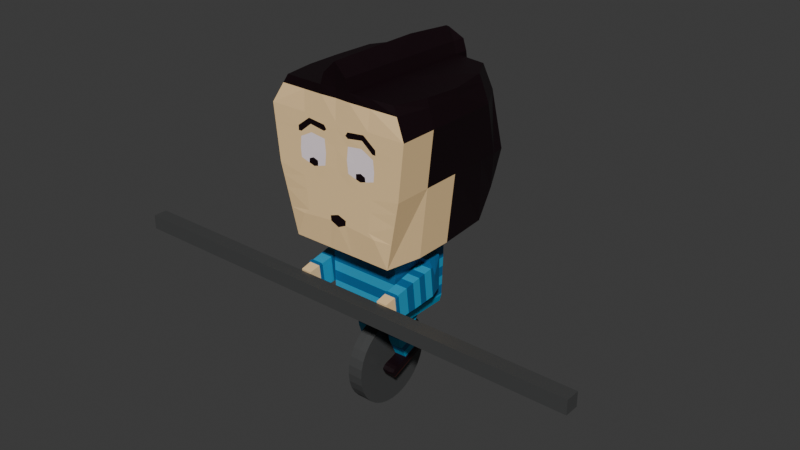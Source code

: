 # Source: Equilibrista.blend  (saved by Blender 4.0.36; exported with 4.5.12 LTS)
import bpy
from mathutils import Matrix  # noqa: F401  (used for matrix-valued properties, if any)

bpy.ops.wm.read_factory_settings(use_empty=True)
scene = bpy.context.scene
scene.name = 'Scene'

# ---- collections
col_collection = bpy.data.collections.new('Collection'); scene.collection.children.link(col_collection)

# ---- materials (node trees are filled in below, after node groups)
mat_pelo = bpy.data.materials.new('Pelo')
mat_pelo.use_transparent_shadow = False
mat_piel = bpy.data.materials.new('Piel')
mat_piel.use_transparent_shadow = False
mat_nariz = bpy.data.materials.new('Nariz')
mat_nariz.use_transparent_shadow = False
mat_suela = bpy.data.materials.new('Suela')
mat_suela.use_transparent_shadow = False
mat_zapatos = bpy.data.materials.new('Zapatos')
mat_zapatos.use_transparent_shadow = False
mat_pantalones = bpy.data.materials.new('Pantalones')
mat_pantalones.use_transparent_shadow = False
mat_rayas = bpy.data.materials.new('Rayas')
mat_rayas.use_transparent_shadow = False
mat_camisa = bpy.data.materials.new('Camisa')
mat_camisa.use_transparent_shadow = False
mat_manga = bpy.data.materials.new('Manga')
mat_manga.use_transparent_shadow = False
mat_blanco = bpy.data.materials.new('Blanco')
mat_blanco.use_transparent_shadow = False
mat_negro = bpy.data.materials.new('Negro')
mat_negro.use_transparent_shadow = False
mat_madera = bpy.data.materials.new('Madera')
mat_madera.use_transparent_shadow = False
mat_gris = bpy.data.materials.new('Gris')
mat_gris.use_transparent_shadow = False

# ---- material node trees
mat_pelo.use_nodes = True; mat_pelo.node_tree.nodes.clear()
_N = mat_pelo.node_tree.nodes; _L = mat_pelo.node_tree.links
n0 = _N.new('ShaderNodeBsdfPrincipled'); n0.name = 'Principled BSDF'; n0.location = (10, 300)
n0.inputs[0].default_value = (0.6963, 0.07559, 0.05049, 1.0)
n0.inputs[3].default_value = 1.45
n1 = _N.new('ShaderNodeOutputMaterial'); n1.name = 'Material Output'; n1.location = (300, 300)
_L.new(n0.outputs[0], n1.inputs[0])
n1.is_active_output = True
mat_piel.use_nodes = True; mat_piel.node_tree.nodes.clear()
_N = mat_piel.node_tree.nodes; _L = mat_piel.node_tree.links
n0 = _N.new('ShaderNodeBsdfPrincipled'); n0.name = 'Principled BSDF'; n0.location = (10, 300)
n0.inputs[0].default_value = (1.0, 0.7005, 0.3598, 1.0)
n0.inputs[3].default_value = 1.45
n1 = _N.new('ShaderNodeOutputMaterial'); n1.name = 'Material Output'; n1.location = (300, 300)
_L.new(n0.outputs[0], n1.inputs[0])
n1.is_active_output = True
mat_nariz.use_nodes = True; mat_nariz.node_tree.nodes.clear()
_N = mat_nariz.node_tree.nodes; _L = mat_nariz.node_tree.links
n0 = _N.new('ShaderNodeBsdfPrincipled'); n0.name = 'Principled BSDF'; n0.location = (10, 300)
n0.inputs[0].default_value = (1.0, 0.0, 0.003326, 1.0)
n0.inputs[3].default_value = 1.45
n1 = _N.new('ShaderNodeOutputMaterial'); n1.name = 'Material Output'; n1.location = (300, 300)
_L.new(n0.outputs[0], n1.inputs[0])
n1.is_active_output = True
mat_suela.use_nodes = True; mat_suela.node_tree.nodes.clear()
_N = mat_suela.node_tree.nodes; _L = mat_suela.node_tree.links
n0 = _N.new('ShaderNodeBsdfPrincipled'); n0.name = 'Principled BSDF'; n0.location = (10, 300)
n0.inputs[0].default_value = (0.03689, 0.007499, 0.005605, 1.0)
n0.inputs[3].default_value = 1.45
n1 = _N.new('ShaderNodeOutputMaterial'); n1.name = 'Material Output'; n1.location = (300, 300)
_L.new(n0.outputs[0], n1.inputs[0])
n1.is_active_output = True
mat_zapatos.use_nodes = True; mat_zapatos.node_tree.nodes.clear()
_N = mat_zapatos.node_tree.nodes; _L = mat_zapatos.node_tree.links
n0 = _N.new('ShaderNodeBsdfPrincipled'); n0.name = 'Principled BSDF'; n0.location = (10, 300)
n0.inputs[0].default_value = (0.3146, 0.01488, 0.001821, 1.0)
n0.inputs[3].default_value = 1.45
n1 = _N.new('ShaderNodeOutputMaterial'); n1.name = 'Material Output'; n1.location = (300, 300)
_L.new(n0.outputs[0], n1.inputs[0])
n1.is_active_output = True
mat_pantalones.use_nodes = True; mat_pantalones.node_tree.nodes.clear()
_N = mat_pantalones.node_tree.nodes; _L = mat_pantalones.node_tree.links
n0 = _N.new('ShaderNodeBsdfPrincipled'); n0.name = 'Principled BSDF'; n0.location = (10, 300)
n0.inputs[0].default_value = (0.03532, 0.04195, 0.1274, 1.0)
n0.inputs[3].default_value = 1.45
n1 = _N.new('ShaderNodeOutputMaterial'); n1.name = 'Material Output'; n1.location = (300, 300)
_L.new(n0.outputs[0], n1.inputs[0])
n1.is_active_output = True
mat_rayas.use_nodes = True; mat_rayas.node_tree.nodes.clear()
_N = mat_rayas.node_tree.nodes; _L = mat_rayas.node_tree.links
n0 = _N.new('ShaderNodeBsdfPrincipled'); n0.name = 'Principled BSDF'; n0.location = (10, 300)
n0.inputs[0].default_value = (0.004496, 0.1348, 0.3238, 1.0)
n0.inputs[3].default_value = 1.45
n1 = _N.new('ShaderNodeOutputMaterial'); n1.name = 'Material Output'; n1.location = (300, 300)
_L.new(n0.outputs[0], n1.inputs[0])
n1.is_active_output = True
mat_camisa.use_nodes = True; mat_camisa.node_tree.nodes.clear()
_N = mat_camisa.node_tree.nodes; _L = mat_camisa.node_tree.links
n0 = _N.new('ShaderNodeBsdfPrincipled'); n0.name = 'Principled BSDF'; n0.location = (10, 300)
n0.inputs[0].default_value = (0.01581, 0.3621, 0.6098, 1.0)
n0.inputs[3].default_value = 1.45
n1 = _N.new('ShaderNodeOutputMaterial'); n1.name = 'Material Output'; n1.location = (300, 300)
_L.new(n0.outputs[0], n1.inputs[0])
n1.is_active_output = True
mat_manga.use_nodes = True; mat_manga.node_tree.nodes.clear()
_N = mat_manga.node_tree.nodes; _L = mat_manga.node_tree.links
n0 = _N.new('ShaderNodeBsdfPrincipled'); n0.name = 'Principled BSDF'; n0.location = (10, 300)
n0.inputs[0].default_value = (0.2874, 0.1912, 0.4564, 1.0)
n0.inputs[3].default_value = 1.45
n1 = _N.new('ShaderNodeOutputMaterial'); n1.name = 'Material Output'; n1.location = (300, 300)
_L.new(n0.outputs[0], n1.inputs[0])
n1.is_active_output = True
mat_blanco.use_nodes = True; mat_blanco.node_tree.nodes.clear()
_N = mat_blanco.node_tree.nodes; _L = mat_blanco.node_tree.links
n0 = _N.new('ShaderNodeBsdfPrincipled'); n0.name = 'Principled BSDF'; n0.location = (10, 300)
n0.inputs[0].default_value = (1.0, 0.8667, 0.9127, 1.0)
n0.inputs[3].default_value = 1.45
n1 = _N.new('ShaderNodeOutputMaterial'); n1.name = 'Material Output'; n1.location = (300, 300)
_L.new(n0.outputs[0], n1.inputs[0])
n1.is_active_output = True
mat_negro.use_nodes = True; mat_negro.node_tree.nodes.clear()
_N = mat_negro.node_tree.nodes; _L = mat_negro.node_tree.links
n0 = _N.new('ShaderNodeBsdfPrincipled'); n0.name = 'Principled BSDF'; n0.location = (10, 300)
n0.inputs[0].default_value = (0.006049, 0.0, 0.002124, 1.0)
n0.inputs[3].default_value = 1.45
n1 = _N.new('ShaderNodeOutputMaterial'); n1.name = 'Material Output'; n1.location = (300, 300)
_L.new(n0.outputs[0], n1.inputs[0])
n1.is_active_output = True
mat_madera.use_nodes = True; mat_madera.node_tree.nodes.clear()
_N = mat_madera.node_tree.nodes; _L = mat_madera.node_tree.links
n0 = _N.new('ShaderNodeBsdfPrincipled'); n0.name = 'Principled BSDF'; n0.location = (10, 300)
n0.inputs[0].default_value = (0.3993, 0.1888, 0.1024, 1.0)
n0.inputs[3].default_value = 1.45
n1 = _N.new('ShaderNodeOutputMaterial'); n1.name = 'Material Output'; n1.location = (300, 300)
_L.new(n0.outputs[0], n1.inputs[0])
n1.is_active_output = True
mat_gris.use_nodes = True; mat_gris.node_tree.nodes.clear()
_N = mat_gris.node_tree.nodes; _L = mat_gris.node_tree.links
n0 = _N.new('ShaderNodeBsdfPrincipled'); n0.name = 'Principled BSDF'; n0.location = (10, 300)
n0.inputs[0].default_value = (0.05909, 0.06045, 0.06045, 1.0)
n0.inputs[3].default_value = 1.45
n1 = _N.new('ShaderNodeOutputMaterial'); n1.name = 'Material Output'; n1.location = (300, 300)
_L.new(n0.outputs[0], n1.inputs[0])
n1.is_active_output = True

# ---- world
world_world = bpy.data.worlds.new('World'); scene.world = world_world
world_world.use_nodes = True; world_world.node_tree.nodes.clear()
_N = world_world.node_tree.nodes; _L = world_world.node_tree.links
n0 = _N.new('ShaderNodeOutputWorld'); n0.name = 'World Output'; n0.location = (300, 300)
n1 = _N.new('ShaderNodeBackground'); n1.name = 'Background'; n1.location = (10, 300)
n1.inputs[0].default_value = (0.05088, 0.05088, 0.05088, 1.0)
_L.new(n1.outputs[0], n0.inputs[0])
n0.is_active_output = True
world_world.color = (0.05088, 0.05088, 0.05088)
world_world.use_sun_shadow = False
world_world.sun_shadow_jitter_overblur = 0.0

# ---- meshes
me_cube_001 = bpy.data.meshes.new('Cube.001')
me_cube_001.from_pydata([(0.6901, -0.9587, -1.0), (0.77, -0.9335, 0.971), (0.7889, 0.9326, -0.4222), (0.6422, 0.8154, 0.9482), (0.0, 0.9326, -0.5738), (0.0, -0.9587, -1.0), (0.0, -0.9811, 0.9987), (0.9597, -1.0, 0.618), (0.7415, 0.8773, 0.6438), (0.8844, -1.0, -0.09496), (0.8568, 0.9461, -0.09496), (0.0, 0.8819, -0.5994), (0.0, 0.7038, -1.0), (0.0, 0.1018, -1.0), (0.0, -0.2511, -1.0), (0.0, -0.4286, -1.0), (0.1642, -0.9587, -1.0), (0.1642, 0.9326, -0.4222), (0.2081, -1.0, 1.0), (0.1422, 0.8819, -0.5994), (0.1124, 0.7038, -1.0), (0.1642, 0.1018, -1.0), (0.1642, -0.2511, -1.0), (0.1642, -0.4286, -1.0), (0.0, -0.4409, -1.0), (0.0, 0.1018, -1.091), (0.0, -0.2511, -1.091), (0.1642, 0.1018, -1.091), (0.1642, -0.2511, -1.091), (0.3779, 0.1429, -1.108), (0.3779, -0.1429, -1.108), (0.0, -0.5697, -1.091), (0.1642, -0.5697, -1.091), (0.3779, -0.5697, -1.108), (0.0, 0.39, -1.091), (0.1526, 0.39, -1.091), (0.3779, 0.3434, -1.108), (0.4347, 0.1429, -2.085), (0.4347, -0.1429, -2.085), (0.0, -0.5838, -2.085), (0.1642, -0.5838, -2.085), (0.4347, -0.5838, -2.085), (0.0, 0.3434, -2.085), (0.1642, 0.3434, -2.085), (0.4347, 0.3434, -2.085), (0.4795, -0.1429, -1.443), (0.4792, -0.5732, -1.443), (0.1642, -0.5732, -1.443), (0.0, -0.5732, -1.443), (0.0, 0.3434, -1.443), (0.1642, 0.3434, -1.443), (0.4792, 0.3434, -1.443), (0.4795, 0.1429, -1.443), (0.3359, -0.5838, -2.085), (0.3359, 0.3434, -2.085), (0.1642, -0.2355, -2.085), (0.3359, -0.2355, -2.085), (0.1642, 0.079, -2.085), (0.3359, 0.079, -2.085), (0.1766, -0.2084, -2.698), (0.3479, -0.2157, -2.688), (0.182, 0.08133, -2.576), (0.3533, 0.07397, -2.566), (0.4795, -0.1429, -1.233), (0.1642, -0.5719, -1.233), (0.0, 0.3434, -1.233), (0.4792, 0.3434, -1.233), (0.4792, -0.5719, -1.233), (0.0, -0.5719, -1.233), (0.1642, 0.3434, -1.233), (0.4795, 0.1429, -1.233), (0.6045, 0.09995, -1.277), (0.4882, 0.1231, -1.69), (0.4966, -0.1124, -1.335), (0.6179, -0.1098, -1.264), (0.5248, -0.955, -1.465), (0.5248, -0.9194, -1.767), (0.6647, -0.9544, -1.465), (0.6647, -0.9188, -1.767), (0.1833, -0.1709, -2.787), (0.3546, -0.1782, -2.777), (0.1887, 0.1188, -2.665), (0.36, 0.1115, -2.655), (0.1725, -0.4489, -2.807), (0.3438, -0.4562, -2.797), (0.1788, -0.4139, -2.89), (0.3501, -0.4213, -2.88), (0.4604, -0.5838, -1.991), (0.4604, 0.1429, -1.991), (0.4604, -0.1429, -1.991), (0.4604, 0.3434, -1.991), (0.1642, -0.5838, -1.992), (0.0, -0.5838, -1.992), (0.0, 0.3434, -1.992), (0.1642, 0.3434, -1.991), (0.5077, -0.4456, -1.745), (0.5077, -0.489, -1.376), (0.6786, -0.4449, -1.745), (0.6786, -0.4883, -1.376), (0.1861, -1.0, -0.1076), (0.0, -1.0, 0.05533), (0.1825, -1.0, -0.2587), (0.0, -1.0, -0.3157), (0.1734, -0.9991, 0.3727), (0.1729, -1.002, 0.05022), (0.5367, -1.0, 0.05322), (0.5331, -1.0, 0.3121), (0.3445, -1.0, -0.003707), (0.369, -1.0, 0.3987), (0.1559, -1.002, 0.2057), (0.3583, -1.0, 0.1735), (0.5473, -0.9999, 0.1674), (0.1727, -1.001, 0.5396), (0.1743, -1.001, 0.4652), (0.5261, -1.0, 0.3745), (0.5677, -1.001, 0.4363), (0.3784, -0.9994, 0.4959), (0.3994, -1.0, 0.5652), (0.1144, -1.0, -0.5503), (0.1099, -1.0, -0.614), (0.0, -1.0, -0.5096), (0.0, -1.0, -0.6662), (0.4518, -1.0, -0.5921), (0.5311, -1.0, -0.6548), (0.5682, -1.0, 0.3737), (0.1398, -1.001, 0.4933), (0.8844, 0.7479, -0.09496), (0.191, 0.8976, 0.9419), (0.1748, -0.291, -2.728), (0.1725, -0.3761, -2.752), (0.3438, -0.3835, -2.743), (0.346, -0.2984, -2.718), (0.3516, -0.3401, -2.846), (0.3531, -0.2591, -2.812), (0.1818, -0.2517, -2.821), (0.1803, -0.3327, -2.856), (0.172, -0.4154, -2.773), (0.1795, -0.3733, -2.873), (0.3433, -0.4227, -2.763), (0.3508, -0.3807, -2.863), (0.1878, 0.1134, -2.652), (0.3591, 0.1061, -2.642), (0.3536, -0.1836, -2.765), (0.1824, -0.1763, -2.774), (0.3492, -0.4263, -2.868), (0.1779, -0.419, -2.878), (0.1808, -0.2574, -2.808), (0.1792, -0.339, -2.841), (0.3521, -0.2647, -2.798), (0.3505, -0.3463, -2.831), (0.1785, -0.3794, -2.858), (0.3497, -0.3867, -2.848), (0.1767, 0.09772, -2.614), (0.3582, -0.2, -2.726), (0.3539, -0.4416, -2.832), (0.1696, -0.2739, -2.768), (0.1677, -0.3572, -2.797), (0.167, -0.397, -2.816), (0.3636, 0.08969, -2.604), (0.1713, -0.192, -2.737), (0.167, -0.4336, -2.843), (0.3565, -0.2819, -2.758), (0.3546, -0.3652, -2.786), (0.3539, -0.4051, -2.805), (0.25, 0.3434, -2.085), (0.25, -0.5838, -2.085), (0.25, -0.2355, -2.085), (0.25, 0.079, -2.085), (0.2622, -0.212, -2.693), (0.2677, 0.07765, -2.571), (0.269, -0.1746, -2.782), (0.2744, 0.1151, -2.66), (0.258, -0.4592, -2.805), (0.2644, -0.4176, -2.885), (0.2675, -0.2554, -2.816), (0.2659, -0.3364, -2.851), (0.2604, -0.2947, -2.723), (0.2582, -0.3798, -2.748), (0.2652, -0.377, -2.868), (0.2576, -0.4191, -2.768), (0.2634, -0.4275, -2.875), (0.2734, 0.1097, -2.647), (0.2702, 0.09371, -2.609), (0.2601, -0.458, -2.846), (0.1596, -0.3255, -2.384), (0.1636, -0.02306, -2.298), (0.3352, -0.02731, -2.291), (0.3312, -0.3298, -2.377), (0.2454, -0.3277, -2.381), (0.2494, -0.02519, -2.295), (0.1632, -0.02372, -2.326), (0.3345, -0.03108, -2.316), (0.329, -0.3208, -2.439), (0.2434, -0.3171, -2.444), (0.2488, -0.0274, -2.321), (0.1578, -0.3134, -2.449), (0.1646, -0.01555, -2.346), (0.3359, -0.02291, -2.336), (0.3305, -0.3126, -2.458), (0.2449, -0.3089, -2.463), (0.2503, -0.01923, -2.341), (0.1592, -0.3052, -2.468), (0.5168, -0.7255, -1.76), (0.6711, -0.7248, -1.76), (0.5168, -0.7647, -1.427), (0.6711, -0.7641, -1.427), (0.5185, -0.7664, -1.762), (0.6698, -0.7658, -1.761), (0.5185, -0.8049, -1.435), (0.6698, -0.8042, -1.435), (0.5185, -0.8049, -1.435), (0.5168, -0.7647, -1.427), (0.6698, -0.8042, -1.435), (0.6711, -0.7641, -1.427), (0.6711, -0.7248, -1.76), (0.5168, -0.7255, -1.76), (0.5185, -0.7664, -1.762), (0.6698, -0.7658, -1.761), (0.6888, -0.8049, -1.435), (0.6902, -0.7647, -1.427), (0.6902, -0.7255, -1.76), (0.6888, -0.7664, -1.762), (0.5185, -0.8072, -1.423), (0.5168, -0.7671, -1.415), (0.6698, -0.8066, -1.423), (0.6711, -0.7664, -1.415), (0.6711, -0.7246, -1.766), (0.5168, -0.7253, -1.766), (0.5185, -0.7662, -1.767), (0.6698, -0.7656, -1.767), (0.5097, -0.805, -1.435), (0.508, -0.7649, -1.427), (0.508, -0.7256, -1.76), (0.5097, -0.7666, -1.762), (0.2944, -1.0, -0.628), (0.2796, -0.9587, -1.0), (0.1843, -1.0, -0.1281), (0.9347, -1.0, 0.3814), (0.9096, -1.0, 0.1437), (0.9597, -0.5, 0.618), (0.9597, 0.0, 0.618), (0.9597, 0.5, 0.618), (0.7889, -0.5, -1.0), (0.7889, 0.0, -1.0), (0.7371, 0.7078, -1.0), (0.8196, 0.5016, 0.9505), (0.8871, -0.01055, 0.9359), (0.8597, -0.487, 0.9511), (0.8844, -0.5, -0.09496), (0.8844, 0.0, -0.09496), (0.8844, 0.5, -0.09496), (0.772, 0.878, -0.6105), (0.1939, 1.041, -0.03863), (0.1642, -0.2355, -2.092), (0.1642, 0.079, -2.092), (0.3359, 0.079, -2.092), (0.3359, -0.2355, -2.092), (0.25, -0.2355, -2.092), (0.25, 0.079, -2.092), (0.1642, 0.079, -2.101), (0.3359, 0.079, -2.101), (0.3359, -0.2355, -2.101), (0.25, -0.2355, -2.101), (0.25, 0.079, -2.101), (0.1642, -0.2355, -2.101), (0.4999, -0.1623, -1.323), (0.684, -0.1615, -1.323), (0.4999, -0.1155, -1.721), (0.684, -0.1147, -1.721), (0.5006, -0.1429, -1.723), (0.6836, -0.1421, -1.723), (0.5006, -0.1894, -1.328), (0.6836, -0.1886, -1.328), (0.4992, -0.1337, -1.318), (0.6845, -0.133, -1.318), (0.4945, 0.03436, -1.706), (0.6386, 0.0574, -1.691), (0.1642, -0.2511, -1.011), (0.1642, 0.1018, -1.011), (0.0, 0.1018, -1.011), (0.0, -0.2511, -1.011), (0.1642, -0.2511, -1.023), (0.0, -0.2511, -1.023), (0.1642, 0.1018, -1.023), (0.0, 0.1018, -1.023), (0.4851, 0.1429, -1.443), (0.4851, -0.1429, -1.443), (0.4851, 0.1429, -1.233), (0.4851, -0.1429, -1.233), (0.4924, 0.1429, -1.443), (0.4924, 0.1429, -1.233), (0.4923, -0.1429, -1.233), (0.4923, -0.1429, -1.443), (0.5074, -0.4328, -1.744), (0.6789, -0.4321, -1.744), (0.5074, -0.4764, -1.374), (0.6789, -0.4757, -1.374), (0.5124, -0.5994, -1.398), (0.675, -0.5987, -1.398), (0.5124, -0.558, -1.749), (0.675, -0.5573, -1.749), (0.5072, -0.4668, -1.372), (0.679, -0.4661, -1.372), (0.5072, -0.4231, -1.744), (0.679, -0.4224, -1.744), (0.1642, -0.2511, -1.086), (0.0, -0.2511, -1.086), (0.1642, 0.1018, -1.086), (0.0, 0.1018, -1.086), (0.1642, 0.1018, -1.079), (0.0, 0.1018, -1.079), (0.1642, -0.2511, -1.079), (0.0, -0.2511, -1.079), (0.5166, -0.7205, -1.76), (0.6713, -0.7198, -1.76), (0.5166, -0.7598, -1.426), (0.6713, -0.7591, -1.426), (0.5167, -0.723, -1.76), (0.6712, -0.7223, -1.76), (0.5167, -0.7623, -1.426), (0.6712, -0.7616, -1.426), (0.5164, -0.7542, -1.425), (0.6714, -0.7536, -1.425), (0.5164, -0.7148, -1.76), (0.6714, -0.7142, -1.76), (0.1815, 0.07864, -2.569), (0.3528, 0.07128, -2.56), (0.3474, -0.2184, -2.682), (0.2618, -0.2147, -2.687), (0.2672, 0.07496, -2.565), (0.1761, -0.2111, -2.692), (0.1756, -0.214, -2.685), (0.181, 0.07567, -2.562), (0.3523, 0.06831, -2.553), (0.3469, -0.2214, -2.675), (0.2612, -0.2177, -2.68), (0.2666, 0.07199, -2.557), (0.4609, -0.1429, -1.977), (0.1642, -0.5836, -1.978), (0.0, 0.3434, -1.978), (0.4609, 0.3434, -1.977), (0.4609, -0.5836, -1.977), (0.4609, 0.1429, -1.977), (0.0, -0.5836, -1.979), (0.1642, 0.3434, -1.978), (0.4613, -0.1429, -1.966), (0.1642, -0.5833, -1.967), (0.0, 0.3434, -1.967), (0.4613, 0.3434, -1.966), (0.4613, -0.5833, -1.966), (0.4613, 0.1429, -1.966), (0.0, -0.5833, -1.967), (0.1642, 0.3434, -1.967), (0.1642, 0.1018, -1.051), (0.0, 0.1018, -1.051), (0.1642, -0.2511, -1.051), (0.0, -0.2511, -1.051), (0.1856, -1.0, 0.618), (0.0, -1.0, 0.618), (0.8412, 0.705, 0.632), (0.733, 0.6549, 0.9494), (0.9224, -1.0, 0.265), (0.0, -1.0, 0.4229), (0.0, -1.0, 0.2958), (0.0, -1.0, 0.1633), (0.464, -1.0, 0.618), (0.4829, -0.9675, 0.9858), (0.7504, -0.9715, -0.7193), (0.7649, -0.9746, -0.6514), (0.2961, -1.0, -0.5686), (0.5174, -1.0, -0.012), (0.3367, -1.0, -0.1118), (0.8518, -0.9931, -0.2467), (0.4995, -1.0, -0.1702), (0.3268, -1.0, -0.1432), (0.8166, -0.9856, -0.4109), (0.481, -1.0, -0.3337), (0.316, -1.0, -0.2923), (0.5788, -1.0, 0.32), (0.943, -1.0, 0.46), (0.0, -1.0, 0.5459), (0.152, 1.008, 0.5779), (0.2048, -0.6343, 0.9888), (0.2015, -0.2617, 0.9774), (0.196, 0.3466, 0.9588), (0.1936, 0.6158, 0.9505), (0.0, -1.0, -0.1245), (0.2846, -1.001, 0.0151), (0.4199, -1.0, 0.01864), (0.3526, -1.0, 0.1012), (0.2845, -1.001, 0.07934), (0.4144, -1.0, 0.07415), (0.1672, -1.002, 0.102), (0.5408, -1.0, 0.09737), (0.2887, -1.001, 0.1846), (0.4223, -1.0, 0.1714), (0.1701, -0.2444, -2.612), (0.1647, -0.2748, -2.54), (0.1701, 0.01486, -2.418), (0.1755, 0.04526, -2.49), (0.3414, 0.007499, -2.408), (0.3468, 0.0379, -2.48), (0.336, -0.2822, -2.53), (0.3414, -0.2518, -2.603), (0.2503, -0.2785, -2.535), (0.2558, -0.2481, -2.608), (0.2557, 0.01118, -2.413), (0.2612, 0.04158, -2.485), (0.1642, 0.02674, -2.189), (0.1659, -0.01538, -2.245), (0.3359, 0.02674, -2.189), (0.3376, -0.01732, -2.244), (0.3359, -0.2878, -2.189), (0.3342, -0.3295, -2.283), (0.25, -0.2878, -2.189), (0.2483, -0.3285, -2.283), (0.25, 0.02674, -2.189), (0.2518, -0.01635, -2.244), (0.1625, -0.3275, -2.283), (0.1642, -0.2878, -2.189), (0.4659, -0.1429, -1.835), (0.4704, -0.1429, -1.705), (0.475, -0.1429, -1.574), (0.1642, -0.5808, -1.836), (0.1642, -0.5783, -1.705), (0.1642, -0.5758, -1.574), (0.0, 0.3434, -1.836), (0.0, 0.3434, -1.705), (0.0, 0.3434, -1.574), (0.4658, 0.3434, -1.835), (0.4702, 0.3434, -1.705), (0.4747, 0.3434, -1.574), (0.4747, -0.5758, -1.574), (0.4702, -0.5783, -1.705), (0.4658, -0.5808, -1.835), (0.475, 0.1429, -1.574), (0.4704, 0.1429, -1.705), (0.4659, 0.1429, -1.835), (0.0, -0.5758, -1.574), (0.0, -0.5783, -1.705), (0.0, -0.5808, -1.836), (0.1642, 0.3434, -1.574), (0.1642, 0.3434, -1.705), (0.1642, 0.3434, -1.836), (0.505, -0.3743, -1.357), (0.5028, -0.2819, -1.343), (0.6805, -0.3736, -1.357), (0.682, -0.2811, -1.342), (0.5028, -0.2363, -1.73), (0.505, -0.3297, -1.737), (0.682, -0.2355, -1.73), (0.6805, -0.329, -1.737), (0.1592, -0.9977, 1.144), (0.0, -0.9913, 1.3), (0.0, -0.6715, 1.301), (0.0, 0.9411, 1.24), (0.1421, 0.8998, 1.086), (0.0, -0.334, 1.301), (0.0, 0.5964, 1.271), (0.0, 0.2773, 1.299), (0.1446, 0.618, 1.095), (0.1559, -0.632, 1.133), (0.1525, -0.2594, 1.122), (0.1471, 0.3489, 1.103), (0.152, 1.008, 0.5779), (0.191, 0.8976, 0.9419), (0.1421, 0.8998, 1.086), (0.0, 0.9943, 1.215), (0.1383, 1.099, -0.2892), (0.0, 1.199, -0.3234), (0.1729, 1.174, 0.5775), (0.1493, 1.205, -0.04572), (0.1729, 1.174, 0.5775), (0.212, 1.064, 0.9414), (0.1631, 1.067, 1.086), (0.0, 1.073, 1.135), (0.0, 1.281, 0.5775), (0.0, 1.198, 0.9414), (0.0, 1.324, -0.03093), (0.6666, -0.05846, -1.464), (0.6141, 0.01345, -1.271), (3.203, -1.143, -1.68), (3.203, -1.143, -1.489), (3.203, -0.9509, -1.68), (3.203, -0.9509, -1.489), (0.0, -0.9509, -1.68), (0.0, -0.9509, -1.489), (0.0, -1.143, -1.68), (0.0, -1.143, -1.489), (0.1037, 0.43, -2.829), (0.1034, 0.4184, -2.71), (0.1032, 0.384, -2.597), (0.1029, 0.328, -2.492), (0.1027, 0.2528, -2.401), (0.1025, 0.161, -2.325), (0.1024, 0.0564, -2.269), (0.1023, -0.05714, -2.235), (0.1023, -0.1752, -2.223), (0.1023, -0.2933, -2.235), (0.1024, -0.4068, -2.269), (0.1025, -0.5115, -2.325), (0.1027, -0.6032, -2.401), (0.1029, -0.6785, -2.492), (0.1032, -0.7344, -2.597), (0.1034, -0.7688, -2.71), (0.1037, -0.7805, -2.829), (0.104, -0.7688, -2.947), (0.1042, -0.7344, -3.06), (0.1045, -0.6785, -3.165), (0.1047, -0.6032, -3.257), (0.1049, -0.5115, -3.332), (0.105, -0.4068, -3.388), (0.1051, -0.2933, -3.422), (0.1051, -0.1752, -3.434), (0.1051, -0.05714, -3.422), (0.105, 0.0564, -3.388), (0.1049, 0.161, -3.332), (0.1047, 0.2528, -3.257), (0.1045, 0.328, -3.165), (0.1042, 0.384, -3.06), (0.104, 0.4184, -2.947), (0.0, 0.43, -2.826), (0.0, 0.4184, -2.707), (0.0, 0.384, -2.594), (0.0, 0.328, -2.489), (0.0, 0.2528, -2.398), (0.0, 0.161, -2.322), (0.0, 0.0564, -2.266), (0.0, -0.05714, -2.232), (0.0, -0.1752, -2.22), (0.0, -0.2933, -2.232), (0.0, -0.4068, -2.266), (0.0, -0.5115, -2.322), (0.0, -0.6032, -2.398), (0.0, -0.6785, -2.489), (0.0, -0.7344, -2.594), (0.0, -0.7688, -2.707), (0.0, -0.7805, -2.826), (0.0, -0.7688, -2.944), (0.0, -0.7344, -3.057), (0.0, -0.6785, -3.162), (0.0, -0.6032, -3.254), (0.0, -0.5115, -3.329), (0.0, -0.4068, -3.385), (0.0, -0.2933, -3.419), (0.0, -0.1752, -3.431), (0.0, -0.05714, -3.419), (0.0, 0.0564, -3.385), (0.0, 0.161, -3.329), (0.0, 0.2528, -3.254), (0.0, 0.328, -3.162), (0.0, 0.384, -3.057), (0.0, 0.4184, -2.944), (0.1193, -0.5336, -2.154), (0.1193, -0.5336, -2.065), (0.1193, 0.3686, -2.154), (0.1193, 0.3686, -2.065), (0.06941, 0.3686, -2.154), (0.06941, 0.3686, -2.065), (0.06941, -0.5336, -2.154), (0.06941, -0.5336, -2.065), (0.1193, -0.1229, -2.154), (0.1193, 0.1229, -2.154), (0.1193, 0.1229, -2.065), (0.1193, -0.1229, -2.065), (0.06941, 0.1229, -2.065), (0.06941, -0.1229, -2.065), (0.06941, 0.1229, -2.154), (0.06941, -0.1229, -2.154), (0.1193, -0.1229, -2.565), (0.1193, 0.1229, -2.565), (0.06941, 0.1229, -2.565), (0.06941, -0.1229, -2.565), (0.0, 0.3686, -2.154), (0.0, 0.3686, -2.065), (0.0, -0.5336, -2.154), (0.0, -0.5336, -2.065), (0.0, 0.1229, -2.065), (0.0, -0.1229, -2.065), (0.0, 0.1229, -2.154), (0.0, -0.1229, -2.154), (0.0, 0.1229, -2.565), (0.0, -0.1229, -2.565), (0.6716, 0.8337, 0.8581), (0.8261, -0.9532, 0.8665), (0.1795, 0.9301, 0.8342), (0.8893, -0.4908, 0.8525), (0.9086, -0.007429, 0.8418), (0.8611, 0.5011, 0.8521), (0.2015, -1.0, 0.887), (0.0, -0.9867, 0.886), (0.765, 0.6697, 0.8555), (0.4773, -0.9771, 0.877), (0.1795, 0.9301, 0.8342), (0.2004, 1.097, 0.8337)], [], [(0, 235, 16, 23, 242), (583, 585, 127, 3), (589, 357, 365, 592), (23, 16, 5, 24), (385, 127, 456, 460), (307, 305, 28, 27), (20, 12, 11, 19), (250, 244, 251, 126), (308, 307, 27, 25), (305, 306, 26, 28), (27, 28, 30, 29), (30, 28, 32, 33), (28, 26, 31, 32), (27, 29, 36, 35), (25, 27, 35, 34), (89, 87, 41, 38), (338, 343, 92, 91), (339, 344, 94, 93), (341, 338, 91, 87), (90, 88, 37, 44), (88, 89, 38, 37), (344, 340, 90, 94), (69, 66, 51, 50), (208, 206, 76, 75), (66, 70, 52, 51), (67, 64, 47, 46), (65, 69, 50, 49), (64, 68, 48, 47), (63, 67, 46, 45), (37, 38, 41, 53, 56, 58, 54, 44), (43, 57, 55, 40, 39, 42), (164, 167, 57, 43), (166, 56, 53, 165), (330, 325, 61, 59), (329, 326, 62, 169), (326, 327, 60, 62), (328, 330, 59, 168), (30, 33, 67, 63), (32, 31, 68, 64), (34, 35, 69, 65), (33, 32, 64, 67), (36, 29, 70, 66), (29, 30, 63, 70), (35, 36, 66, 69), (45, 52, 285, 289, 72, 73, 292, 286), (289, 290, 71, 72), (290, 291, 74, 480, 71), (291, 292, 73, 74), (75, 76, 78, 77), (206, 207, 78, 76), (209, 208, 75, 77), (207, 209, 77, 78), (181, 141, 82, 171), (179, 136, 83, 172), (141, 142, 80, 82), (143, 140, 81, 79), (180, 145, 85, 173), (163, 138, 84, 154), (150, 137, 85, 145), (178, 139, 86, 173), (342, 337, 89, 88), (340, 342, 88, 90), (337, 341, 87, 89), (87, 91, 40, 165, 53, 41), (91, 92, 39, 40), (94, 90, 44, 54, 164, 43), (93, 94, 43, 42), (294, 296, 98, 97), (296, 295, 96, 98), (293, 294, 97, 95), (295, 293, 95, 96), (16, 119, 121, 5), (100, 99, 104, 364), (107, 388, 391, 389), (108, 110, 395, 111, 106), (109, 394, 110, 108, 103), (113, 116, 114, 124, 115, 117, 112, 125), (119, 234, 369, 118), (121, 119, 118, 120), (120, 118, 101, 102), (588, 241, 359, 591), (252, 17, 468, 471), (127, 385, 360, 3), (381, 8, 10, 252), (171, 82, 80, 170), (170, 80, 133, 174), (174, 133, 132, 175), (143, 79, 134, 146), (146, 134, 135, 147), (153, 60, 131, 161), (161, 131, 130, 162), (168, 59, 128, 176), (176, 128, 129, 177), (175, 132, 139, 178), (147, 135, 137, 150), (162, 130, 138, 163), (177, 129, 136, 179), (132, 149, 151, 139), (156, 147, 150, 157), (133, 148, 149, 132), (80, 142, 148, 133), (155, 146, 147, 156), (159, 143, 146, 155), (157, 150, 145, 160), (139, 151, 144, 86), (183, 160, 145, 180), (159, 152, 140, 143), (158, 153, 142, 141), (182, 158, 141, 181), (169, 62, 158, 182), (62, 60, 153, 158), (59, 61, 152, 159), (172, 83, 160, 183), (136, 157, 160, 83), (59, 159, 155, 128), (128, 155, 156, 129), (129, 156, 157, 136), (149, 162, 163, 151), (148, 161, 162, 149), (142, 153, 161, 148), (151, 163, 154, 144), (84, 172, 183, 154), (61, 169, 182, 152), (152, 182, 181, 140), (154, 183, 180, 144), (130, 177, 179, 138), (135, 175, 178, 137), (131, 176, 177, 130), (60, 168, 176, 131), (134, 174, 175, 135), (79, 170, 174, 134), (81, 171, 170, 79), (137, 178, 173, 85), (144, 180, 173, 86), (138, 179, 172, 84), (140, 181, 171, 81), (327, 328, 168, 60), (325, 329, 169, 61), (55, 166, 165, 40), (54, 58, 167, 164), (409, 417, 189, 185), (413, 415, 188, 187), (415, 418, 184, 188), (411, 413, 187, 186), (417, 411, 186, 189), (418, 409, 185, 184), (185, 189, 194, 190), (187, 188, 193, 192), (188, 184, 195, 193), (186, 187, 192, 191), (189, 186, 191, 194), (184, 185, 190, 195), (190, 194, 200, 196), (192, 193, 199, 198), (193, 195, 201, 199), (191, 192, 198, 197), (194, 191, 197, 200), (195, 190, 196, 201), (318, 320, 205, 203), (320, 319, 204, 205), (317, 318, 203, 202), (319, 317, 202, 204), (207, 206, 216, 217), (205, 204, 211, 213), (204, 202, 215, 211), (208, 209, 212, 210), (212, 217, 221, 218), (211, 210, 222, 223), (216, 215, 227, 228), (215, 216, 233, 232), (209, 207, 217, 212), (202, 203, 214, 215), (206, 208, 210, 216), (203, 205, 213, 214), (220, 219, 218, 221), (214, 213, 219, 220), (217, 214, 220, 221), (213, 212, 218, 219), (225, 223, 222, 224), (210, 212, 224, 222), (213, 211, 223, 225), (212, 213, 225, 224), (227, 226, 229, 228), (215, 214, 226, 227), (214, 217, 229, 226), (217, 216, 228, 229), (231, 232, 233, 230), (210, 211, 231, 230), (216, 210, 230, 233), (211, 215, 232, 231), (369, 234, 123, 122), (235, 234, 119, 16), (100, 386, 236, 99), (584, 7, 239, 586), (586, 239, 240, 587), (587, 240, 241, 588), (9, 372, 375, 368, 367, 0, 242, 248), (248, 242, 243, 249), (249, 243, 244, 250), (126, 251, 2, 10), (12, 20, 21, 13), (244, 20, 19, 251), (251, 19, 17, 2), (19, 11, 4, 17), (2, 17, 252, 10), (55, 57, 254, 253), (167, 58, 255, 258), (58, 56, 256, 255), (166, 55, 253, 257), (56, 166, 257, 256), (57, 167, 258, 254), (253, 254, 259, 264), (258, 255, 260, 263), (255, 256, 261, 260), (257, 253, 264, 262), (256, 257, 262, 261), (254, 258, 263, 259), (273, 275, 267, 265), (275, 276, 268, 267), (274, 273, 265, 266), (276, 479, 274, 266, 268), (265, 267, 269, 271), (267, 268, 270, 269), (266, 265, 271, 272), (268, 266, 272, 270), (22, 14, 280, 277), (13, 21, 278, 279), (21, 22, 277, 278), (277, 280, 282, 281), (279, 278, 283, 284), (278, 277, 281, 283), (63, 45, 286, 288), (70, 63, 288, 287), (52, 70, 287, 285), (288, 286, 292, 291), (287, 288, 291, 290), (285, 287, 290, 289), (74, 73, 273, 274), (71, 480, 479, 276), (72, 71, 276, 275), (73, 72, 275, 273), (301, 303, 293, 295), (303, 304, 294, 293), (302, 301, 295, 296), (304, 302, 296, 294), (96, 95, 299, 297), (95, 97, 300, 299), (98, 96, 297, 298), (97, 98, 298, 300), (451, 446, 302, 304), (446, 444, 301, 302), (449, 451, 304, 303), (444, 449, 303, 301), (311, 312, 306, 305), (310, 309, 307, 308), (309, 311, 305, 307), (353, 355, 311, 309), (354, 353, 309, 310), (355, 356, 312, 311), (321, 323, 313, 315), (323, 324, 314, 313), (322, 321, 315, 316), (324, 322, 316, 314), (315, 313, 317, 319), (313, 314, 318, 317), (316, 315, 319, 320), (314, 316, 320, 318), (300, 298, 322, 324), (298, 297, 321, 322), (299, 300, 324, 323), (297, 299, 323, 321), (332, 336, 329, 325), (334, 335, 328, 327), (335, 331, 330, 328), (333, 334, 327, 326), (336, 333, 326, 329), (331, 332, 325, 330), (396, 399, 332, 331), (407, 401, 333, 336), (401, 403, 334, 333), (405, 396, 331, 335), (403, 405, 335, 334), (399, 407, 336, 332), (345, 349, 341, 337), (348, 350, 342, 340), (350, 345, 337, 342), (352, 348, 340, 344), (349, 346, 338, 341), (347, 352, 344, 339), (346, 351, 343, 338), (423, 440, 351, 346), (426, 443, 352, 347), (434, 423, 346, 349), (443, 429, 348, 352), (437, 420, 345, 350), (429, 437, 350, 348), (420, 434, 349, 345), (281, 282, 356, 355), (284, 283, 353, 354), (283, 281, 355, 353), (7, 365, 115, 379), (590, 589, 18, 6), (29, 36, 33, 30), (591, 359, 8, 583), (361, 111, 393, 105, 238), (238, 105, 370, 9), (237, 378, 106, 111, 361), (362, 103, 113, 125, 380), (363, 109, 103, 362), (364, 104, 392, 109, 363), (592, 365, 7, 584), (117, 365, 357, 112), (367, 123, 234, 235, 0), (368, 122, 123, 367), (122, 376, 377, 369), (369, 377, 101, 118), (99, 371, 107, 387, 104), (9, 370, 373, 372), (371, 370, 105, 388, 107), (236, 374, 371, 99), (374, 373, 370, 371), (372, 373, 376, 375), (375, 376, 122, 368), (101, 377, 374, 236), (377, 376, 373, 374), (115, 365, 117), (378, 124, 114, 106), (106, 114, 116, 108), (108, 116, 113, 103), (379, 115, 124, 378, 237), (380, 125, 112, 357, 358), (455, 456, 466, 467), (593, 464, 472, 594), (242, 23, 22, 21, 243), (243, 21, 20, 244), (24, 15, 14, 22, 23), (8, 359, 126, 10), (126, 359, 241, 250), (241, 240, 249, 250), (240, 239, 248, 249), (238, 9, 248, 239, 7, 379, 237, 361), (384, 385, 460, 463), (247, 382, 18, 366, 1), (382, 383, 462, 461), (246, 383, 382, 247), (383, 384, 463, 462), (245, 384, 383, 246), (360, 385, 384, 245), (585, 381, 464, 593), (107, 389, 390, 387), (236, 386, 102, 101), (196, 200, 406, 398), (387, 390, 392, 104), (389, 391, 395, 110), (392, 390, 394, 109), (393, 391, 388, 105), (394, 390, 389, 110), (395, 391, 393, 111), (398, 406, 407, 399), (198, 199, 404, 402), (402, 404, 405, 403), (199, 201, 397, 404), (404, 397, 396, 405), (197, 198, 402, 400), (400, 402, 403, 401), (200, 197, 400, 406), (406, 400, 401, 407), (201, 196, 398, 397), (397, 398, 399, 396), (264, 259, 408, 419), (419, 408, 409, 418), (263, 260, 410, 416), (416, 410, 411, 417), (260, 261, 412, 410), (410, 412, 413, 411), (262, 264, 419, 414), (414, 419, 418, 415), (261, 262, 414, 412), (412, 414, 415, 413), (259, 263, 416, 408), (408, 416, 417, 409), (45, 46, 432, 422), (422, 432, 433, 421), (421, 433, 434, 420), (51, 52, 435, 431), (431, 435, 436, 430), (430, 436, 437, 429), (52, 45, 422, 435), (435, 422, 421, 436), (436, 421, 420, 437), (50, 51, 431, 441), (441, 431, 430, 442), (442, 430, 429, 443), (46, 47, 425, 432), (432, 425, 424, 433), (433, 424, 423, 434), (49, 50, 441, 428), (428, 441, 442, 427), (427, 442, 443, 426), (47, 48, 438, 425), (425, 438, 439, 424), (424, 439, 440, 423), (271, 269, 448, 445), (445, 448, 449, 444), (269, 270, 450, 448), (448, 450, 451, 449), (272, 271, 445, 447), (447, 445, 444, 446), (270, 272, 447, 450), (450, 447, 446, 451), (459, 457, 462, 463), (461, 454, 453, 452), (462, 457, 454, 461), (459, 463, 460, 458), (458, 460, 456, 455), (18, 382, 461, 452), (6, 18, 452, 453), (466, 465, 473, 474), (4, 469, 468, 17), (467, 466, 474, 475), (456, 127, 465, 466), (464, 381, 470, 472), (381, 252, 471, 470), (473, 477, 475, 474), (476, 477, 473, 470), (471, 478, 476, 470), (468, 469, 478, 471), (479, 480, 74, 274), (485, 486, 484, 483), (483, 484, 482, 481), (485, 483, 481, 487), (485, 487, 488, 486), (484, 486, 488, 482), (481, 482, 488, 487), (489, 490, 491, 492, 493, 494, 495, 496, 497, 498, 499, 500, 501, 502, 503, 504, 505, 506, 507, 508, 509, 510, 511, 512, 513, 514, 515, 516, 517, 518, 519, 520), (520, 552, 521, 489), (519, 551, 552, 520), (518, 550, 551, 519), (517, 549, 550, 518), (516, 548, 549, 517), (515, 547, 548, 516), (514, 546, 547, 515), (513, 545, 546, 514), (512, 544, 545, 513), (511, 543, 544, 512), (510, 542, 543, 511), (509, 541, 542, 510), (508, 540, 541, 509), (507, 539, 540, 508), (506, 538, 539, 507), (505, 537, 538, 506), (504, 536, 537, 505), (503, 535, 536, 504), (502, 534, 535, 503), (501, 533, 534, 502), (500, 532, 533, 501), (499, 531, 532, 500), (498, 530, 531, 499), (497, 529, 530, 498), (496, 528, 529, 497), (495, 527, 528, 496), (494, 526, 527, 495), (493, 525, 526, 494), (492, 524, 525, 493), (491, 523, 524, 492), (490, 522, 523, 491), (489, 521, 522, 490), (557, 558, 556, 555), (561, 564, 554, 553), (568, 561, 553, 559), (564, 566, 560, 554), (553, 554, 560, 559), (556, 558, 565, 563), (563, 565, 566, 564), (557, 555, 562, 567), (562, 561, 569, 570), (555, 556, 563, 562), (562, 563, 564, 561), (571, 570, 569, 572), (567, 562, 570, 571), (561, 568, 572, 569), (568, 567, 571, 572), (559, 560, 576, 575), (566, 565, 577, 578), (558, 557, 573, 574), (557, 567, 579, 573), (560, 566, 578, 576), (571, 567, 579, 581), (567, 568, 580, 579), (568, 559, 575, 580), (568, 572, 582, 580), (565, 558, 574, 577), (127, 585, 593, 465), (465, 593, 594, 473), (366, 592, 584, 1), (360, 591, 583, 3), (358, 357, 589, 590), (246, 587, 588, 245), (247, 586, 587, 246), (1, 584, 586, 247), (245, 588, 591, 360), (18, 589, 592, 366), (8, 381, 585, 583)])
me_cube_001.polygons.foreach_set('material_index', [1, 10, 1, 1, 10, 1, 10, 10, 1, 1, 7, 7, 7, 7, 6, 7, 7, 7, 7, 7, 7, 7, 6, 1, 6, 6, 6, 6, 6, 7, 7, 7, 7, 5, 5, 5, 5, 7, 7, 7, 7, 7, 7, 7, 6, 6, 6, 6, 1, 1, 1, 1, 3, 10, 3, 3, 3, 10, 3, 3, 7, 7, 7, 7, 7, 7, 7, 7, 7, 7, 7, 1, 1, 10, 9, 9, 10, 1, 10, 1, 10, 10, 10, 10, 3, 3, 3, 3, 3, 10, 10, 10, 10, 3, 3, 10, 10, 3, 10, 3, 3, 10, 10, 10, 3, 10, 10, 10, 10, 10, 10, 10, 10, 10, 10, 10, 10, 10, 10, 10, 10, 10, 10, 10, 10, 10, 3, 10, 10, 3, 3, 3, 3, 3, 10, 3, 5, 5, 7, 7, 6, 6, 6, 6, 6, 6, 7, 7, 7, 7, 7, 7, 7, 7, 7, 7, 7, 7, 7, 7, 7, 7, 6, 7, 7, 6, 6, 6, 6, 6, 6, 7, 6, 7, 6, 7, 6, 6, 6, 6, 7, 6, 6, 7, 6, 6, 6, 6, 6, 7, 1, 1, 1, 10, 10, 10, 1, 1, 10, 10, 1, 10, 10, 10, 10, 7, 7, 7, 7, 7, 7, 7, 7, 7, 7, 7, 7, 6, 6, 6, 6, 6, 7, 7, 7, 1, 1, 1, 1, 1, 1, 6, 7, 6, 6, 7, 6, 6, 6, 6, 6, 7, 7, 7, 7, 6, 6, 6, 6, 7, 7, 7, 7, 1, 1, 1, 1, 1, 1, 7, 7, 7, 7, 7, 7, 7, 7, 7, 7, 7, 7, 5, 5, 5, 5, 5, 5, 7, 7, 7, 7, 7, 7, 7, 7, 7, 7, 7, 7, 7, 6, 6, 6, 6, 6, 6, 6, 1, 1, 1, 1, 10, 7, 10, 1, 1, 1, 1, 1, 1, 1, 1, 1, 1, 1, 1, 1, 1, 1, 1, 1, 1, 1, 1, 1, 1, 1, 1, 1, 1, 1, 10, 10, 1, 1, 1, 10, 10, 10, 10, 1, 10, 10, 10, 10, 10, 10, 10, 10, 10, 1, 7, 9, 9, 9, 9, 9, 9, 6, 7, 6, 7, 6, 7, 6, 7, 6, 7, 6, 6, 7, 6, 7, 6, 7, 6, 7, 6, 7, 6, 7, 7, 6, 7, 7, 6, 7, 7, 6, 7, 7, 6, 7, 7, 6, 7, 7, 6, 7, 7, 6, 7, 7, 6, 7, 6, 7, 6, 7, 6, 10, 10, 10, 10, 10, 10, 10, 10, 10, 10, 10, 10, 10, 10, 10, 10, 10, 6, 12, 12, 12, 0, 12, 12, 12, 12, 12, 12, 12, 12, 12, 12, 12, 12, 12, 12, 12, 12, 12, 12, 12, 12, 12, 12, 12, 12, 12, 12, 12, 12, 12, 12, 12, 12, 12, 12, 12, 12, 12, 12, 11, 12, 11, 11, 12, 12, 12, 12, 12, 12, 12, 12, 12, 11, 12, 12, 11, 12, 12, 12, 12, 11, 10, 10, 10, 10, 1, 10, 10, 10, 10, 10, 10])
_uv = me_cube_001.uv_layers.new(name='UVMap')
_uv.uv.foreach_set('vector', [0.375, 0.75, 0.2977, 0.75, 0.276, 0.75, 0.276, 0.6786, 0.375, 0.6875, 0.44, 0.352, 0.6733, 0.4706, 0.7128, 0.5, 0.625, 0.5, 0.6095, 0.849, 0.5726, 0.849, 0.5743, 0.8134, 0.61, 0.8044, 0.276, 0.6786, 0.276, 0.75, 0.25, 0.75, 0.25, 0.6802, 0.7145, 0.5371, 0.7128, 0.5, 0.7128, 0.5, 0.7145, 0.5371, 0.276, 0.6071, 0.276, 0.6429, 0.276, 0.6429, 0.276, 0.6071, 0.276, 0.5714, 0.25, 0.5714, 0.25, 0.5357, 0.276, 0.5357, 0.4881, 0.5625, 0.375, 0.5625, 0.375, 0.5204, 0.4881, 0.5316, 0.25, 0.6071, 0.276, 0.6071, 0.276, 0.6071, 0.25, 0.6071, 0.276, 0.6429, 0.25, 0.6429, 0.25, 0.6429, 0.276, 0.6429, 0.276, 0.6071, 0.276, 0.6429, 0.276, 0.6429, 0.276, 0.6071, 0.276, 0.6429, 0.276, 0.6429, 0.276, 0.6429, 0.276, 0.6429, 0.276, 0.6429, 0.25, 0.6429, 0.25, 0.6429, 0.276, 0.6429, 0.276, 0.6071, 0.276, 0.6071, 0.276, 0.6071, 0.276, 0.6071, 0.25, 0.6071, 0.276, 0.6071, 0.276, 0.6071, 0.25, 0.6071, 0.276, 0.6429, 0.276, 0.6429, 0.276, 0.6429, 0.276, 0.6429, 0.276, 0.6429, 0.25, 0.6429, 0.25, 0.6429, 0.276, 0.6429, 0.25, 0.6071, 0.276, 0.6071, 0.276, 0.6071, 0.25, 0.6071, 0.276, 0.6429, 0.276, 0.6429, 0.276, 0.6429, 0.276, 0.6429, 0.276, 0.6071, 0.276, 0.6071, 0.276, 0.6071, 0.276, 0.6071, 0.276, 0.6071, 0.276, 0.6429, 0.276, 0.6429, 0.276, 0.6071, 0.276, 0.6071, 0.276, 0.6071, 0.276, 0.6071, 0.276, 0.6071, 0.276, 0.6071, 0.276, 0.6071, 0.276, 0.6071, 0.276, 0.6071, 0.276, 0.6429, 0.276, 0.6071, 0.276, 0.6071, 0.276, 0.6429, 0.276, 0.6071, 0.276, 0.6071, 0.276, 0.6071, 0.276, 0.6071, 0.276, 0.6429, 0.276, 0.6429, 0.276, 0.6429, 0.276, 0.6429, 0.25, 0.6071, 0.276, 0.6071, 0.276, 0.6071, 0.25, 0.6071, 0.276, 0.6429, 0.25, 0.6429, 0.25, 0.6429, 0.276, 0.6429, 0.276, 0.6429, 0.276, 0.6429, 0.276, 0.6429, 0.276, 0.6429, 0.276, 0.6071, 0.276, 0.6429, 0.276, 0.6429, 0.276, 0.6429, 0.276, 0.616, 0.276, 0.6125, 0.276, 0.6071, 0.276, 0.6071, 0.276, 0.6071, 0.276, 0.6125, 0.276, 0.616, 0.276, 0.6429, 0.25, 0.6429, 0.25, 0.6071, 0.276, 0.6071, 0.276, 0.6125, 0.276, 0.6125, 0.276, 0.6071, 0.276, 0.616, 0.276, 0.616, 0.276, 0.6429, 0.276, 0.6429, 0.276, 0.616, 0.276, 0.6125, 0.276, 0.6125, 0.276, 0.616, 0.276, 0.6125, 0.276, 0.6125, 0.276, 0.6125, 0.276, 0.6125, 0.276, 0.6125, 0.276, 0.616, 0.276, 0.616, 0.276, 0.6125, 0.276, 0.616, 0.276, 0.616, 0.276, 0.616, 0.276, 0.616, 0.276, 0.6429, 0.276, 0.6429, 0.276, 0.6429, 0.276, 0.6429, 0.276, 0.6429, 0.25, 0.6429, 0.25, 0.6429, 0.276, 0.6429, 0.25, 0.6071, 0.276, 0.6071, 0.276, 0.6071, 0.25, 0.6071, 0.276, 0.6429, 0.276, 0.6429, 0.276, 0.6429, 0.276, 0.6429, 0.276, 0.6071, 0.276, 0.6071, 0.276, 0.6071, 0.276, 0.6071, 0.276, 0.6071, 0.276, 0.6429, 0.276, 0.6429, 0.276, 0.6071, 0.276, 0.6071, 0.276, 0.6071, 0.276, 0.6071, 0.276, 0.6071, 0.276, 0.6429, 0.276, 0.6071, 0.276, 0.6071, 0.276, 0.6071, 0.276, 0.6071, 0.276, 0.6429, 0.276, 0.6429, 0.276, 0.6429, 0.276, 0.6071, 0.276, 0.6071, 0.276, 0.6071, 0.276, 0.6071, 0.276, 0.6071, 0.276, 0.6429, 0.276, 0.6429, 0.276, 0.6226, 0.276, 0.6071, 0.276, 0.6429, 0.276, 0.6429, 0.276, 0.6429, 0.276, 0.6429, 0.276, 0.6429, 0.276, 0.6071, 0.276, 0.6071, 0.276, 0.6429, 0.276, 0.6071, 0.276, 0.6071, 0.276, 0.6071, 0.276, 0.6071, 0.276, 0.6429, 0.276, 0.6429, 0.276, 0.6429, 0.276, 0.6429, 0.276, 0.6071, 0.276, 0.6429, 0.276, 0.6429, 0.276, 0.6071, 0.276, 0.6125, 0.276, 0.6125, 0.276, 0.6125, 0.276, 0.6125, 0.276, 0.616, 0.276, 0.616, 0.276, 0.616, 0.276, 0.616, 0.276, 0.6125, 0.276, 0.616, 0.276, 0.616, 0.276, 0.6125, 0.276, 0.616, 0.276, 0.6125, 0.276, 0.6125, 0.276, 0.616, 0.276, 0.616, 0.276, 0.616, 0.276, 0.616, 0.276, 0.616, 0.276, 0.616, 0.276, 0.616, 0.276, 0.616, 0.276, 0.616, 0.276, 0.616, 0.276, 0.616, 0.276, 0.616, 0.276, 0.616, 0.0, 0.0, 0.0, 0.0, 0.0, 0.0, 0.0, 0.0, 0.276, 0.6071, 0.276, 0.6429, 0.276, 0.6429, 0.276, 0.6071, 0.276, 0.6071, 0.276, 0.6071, 0.276, 0.6071, 0.276, 0.6071, 0.276, 0.6429, 0.276, 0.6429, 0.276, 0.6429, 0.276, 0.6429, 0.276, 0.6429, 0.276, 0.6429, 0.276, 0.6429, 0.276, 0.6429, 0.276, 0.6429, 0.276, 0.6429, 0.276, 0.6429, 0.25, 0.6429, 0.25, 0.6429, 0.276, 0.6429, 0.276, 0.6071, 0.276, 0.6071, 0.276, 0.6071, 0.276, 0.6071, 0.276, 0.6071, 0.276, 0.6071, 0.25, 0.6071, 0.276, 0.6071, 0.276, 0.6071, 0.25, 0.6071, 0.276, 0.6071, 0.276, 0.6429, 0.276, 0.6429, 0.276, 0.6071, 0.276, 0.6429, 0.276, 0.6429, 0.276, 0.6429, 0.276, 0.6429, 0.276, 0.6071, 0.276, 0.6071, 0.276, 0.6071, 0.276, 0.6071, 0.276, 0.6429, 0.276, 0.6071, 0.276, 0.6071, 0.276, 0.6429, 0.375, 0.849, 0.4121, 0.849, 0.4151, 0.875, 0.375, 0.875, 0.4998, 0.875, 0.4998, 0.849, 0.5219, 0.849, 0.5141, 0.875, 0.5179, 0.8275, 0.516, 0.817, 0.5217, 0.8187, 0.5261, 0.8277, 0.5425, 0.8282, 0.5318, 0.8279, 0.5313, 0.8192, 0.5304, 0.8022, 0.5433, 0.8033, 0.5316, 0.849, 0.5317, 0.8351, 0.5318, 0.8279, 0.5425, 0.8282, 0.5418, 0.849, 0.5571, 0.849, 0.5514, 0.827, 0.5458, 0.8051, 0.5471, 0.8015, 0.5484, 0.798, 0.5581, 0.8235, 0.5678, 0.849, 0.5624, 0.849, 0.4121, 0.849, 0.4112, 0.8253, 0.4341, 0.8307, 0.4382, 0.849, 0.4151, 0.875, 0.4121, 0.849, 0.4382, 0.849, 0.4423, 0.875, 0.4423, 0.875, 0.4382, 0.849, 0.4791, 0.849, 0.4791, 0.875, 0.6109, 0.5625, 0.5773, 0.5625, 0.5773, 0.5285, 0.6109, 0.531, 0.4868, 0.4024, 0.276, 0.5, 0.276, 0.5, 0.4868, 0.4024, 0.7128, 0.5, 0.7145, 0.5371, 0.625, 0.532, 0.625, 0.5, 0.5791, 0.4006, 0.0, 0.0, 0.4881, 0.5, 0.4868, 0.4024, 0.276, 0.6125, 0.276, 0.6125, 0.276, 0.616, 0.138, 0.308, 0.0, 0.0, 0.0, 0.0, 0.0, 0.0, 0.0, 0.0, 0.0, 0.0, 0.0, 0.0, 0.0, 0.0, 0.0, 0.0, 0.276, 0.616, 0.276, 0.616, 0.276, 0.616, 0.276, 0.616, 0.276, 0.616, 0.276, 0.616, 0.276, 0.616, 0.276, 0.616, 0.276, 0.616, 0.276, 0.616, 0.276, 0.616, 0.276, 0.616, 0.276, 0.616, 0.276, 0.616, 0.276, 0.616, 0.276, 0.616, 0.276, 0.616, 0.276, 0.616, 0.276, 0.616, 0.276, 0.616, 0.276, 0.616, 0.276, 0.616, 0.276, 0.616, 0.276, 0.616, 0.0, 0.0, 0.0, 0.0, 0.0, 0.0, 0.0, 0.0, 0.276, 0.616, 0.276, 0.616, 0.276, 0.616, 0.276, 0.616, 0.276, 0.616, 0.276, 0.616, 0.276, 0.616, 0.276, 0.616, 0.276, 0.616, 0.276, 0.616, 0.276, 0.616, 0.276, 0.616, 0.276, 0.616, 0.276, 0.616, 0.276, 0.616, 0.276, 0.616, 0.276, 0.616, 0.276, 0.616, 0.276, 0.616, 0.276, 0.616, 0.276, 0.616, 0.276, 0.616, 0.276, 0.616, 0.276, 0.616, 0.276, 0.616, 0.276, 0.616, 0.276, 0.616, 0.276, 0.616, 0.276, 0.616, 0.276, 0.616, 0.276, 0.616, 0.276, 0.616, 0.276, 0.616, 0.276, 0.616, 0.276, 0.616, 0.276, 0.616, 0.276, 0.616, 0.276, 0.616, 0.276, 0.616, 0.276, 0.616, 0.276, 0.616, 0.276, 0.616, 0.276, 0.616, 0.276, 0.616, 0.276, 0.616, 0.276, 0.616, 0.276, 0.616, 0.276, 0.616, 0.276, 0.616, 0.276, 0.6125, 0.276, 0.6125, 0.276, 0.616, 0.276, 0.6125, 0.276, 0.616, 0.276, 0.616, 0.276, 0.6125, 0.276, 0.6125, 0.276, 0.6125, 0.276, 0.6125, 0.276, 0.6125, 0.276, 0.6125, 0.276, 0.6125, 0.276, 0.6125, 0.276, 0.6125, 0.276, 0.6125, 0.276, 0.616, 0.276, 0.616, 0.276, 0.6125, 0.276, 0.616, 0.276, 0.6125, 0.276, 0.6125, 0.276, 0.616, 0.276, 0.616, 0.276, 0.616, 0.276, 0.616, 0.276, 0.616, 0.276, 0.616, 0.276, 0.616, 0.276, 0.616, 0.276, 0.616, 0.276, 0.616, 0.276, 0.616, 0.276, 0.616, 0.276, 0.616, 0.276, 0.616, 0.276, 0.616, 0.276, 0.616, 0.276, 0.616, 0.276, 0.616, 0.276, 0.616, 0.276, 0.616, 0.276, 0.616, 0.276, 0.616, 0.276, 0.616, 0.276, 0.616, 0.276, 0.616, 0.276, 0.616, 0.276, 0.616, 0.276, 0.616, 0.276, 0.616, 0.276, 0.616, 0.276, 0.616, 0.276, 0.616, 0.276, 0.616, 0.276, 0.616, 0.276, 0.616, 0.276, 0.616, 0.276, 0.616, 0.276, 0.616, 0.276, 0.616, 0.276, 0.616, 0.276, 0.616, 0.276, 0.6125, 0.276, 0.6125, 0.276, 0.6125, 0.276, 0.6125, 0.276, 0.6125, 0.276, 0.6125, 0.276, 0.6125, 0.276, 0.6125, 0.276, 0.616, 0.276, 0.616, 0.276, 0.616, 0.276, 0.616, 0.276, 0.616, 0.276, 0.616, 0.276, 0.616, 0.276, 0.616, 0.0, 0.0, 0.0, 0.0, 0.0, 0.0, 0.0, 0.0, 0.276, 0.616, 0.276, 0.616, 0.276, 0.616, 0.276, 0.616, 0.276, 0.616, 0.276, 0.616, 0.276, 0.616, 0.276, 0.616, 0.0, 0.0, 0.0, 0.0, 0.0, 0.0, 0.0, 0.0, 0.0, 0.0, 0.0, 0.0, 0.0, 0.0, 0.0, 0.0, 0.276, 0.6125, 0.276, 0.6125, 0.138, 0.308, 0.0, 0.0, 0.0, 0.0, 0.0, 0.0, 0.0, 0.0, 0.0, 0.0, 0.276, 0.616, 0.276, 0.616, 0.276, 0.616, 0.276, 0.616, 0.276, 0.616, 0.276, 0.616, 0.276, 0.616, 0.276, 0.616, 0.276, 0.6125, 0.276, 0.6125, 0.276, 0.6125, 0.276, 0.6125, 0.276, 0.616, 0.276, 0.616, 0.276, 0.616, 0.276, 0.616, 0.276, 0.6125, 0.276, 0.6125, 0.276, 0.6125, 0.276, 0.6125, 0.276, 0.616, 0.276, 0.616, 0.276, 0.6429, 0.276, 0.6429, 0.276, 0.6071, 0.276, 0.6125, 0.276, 0.6125, 0.276, 0.6071, 0.276, 0.6125, 0.276, 0.6125, 0.276, 0.6125, 0.276, 0.6125, 0.276, 0.616, 0.276, 0.616, 0.276, 0.616, 0.276, 0.616, 0.276, 0.616, 0.276, 0.616, 0.276, 0.616, 0.276, 0.616, 0.276, 0.6125, 0.276, 0.616, 0.276, 0.616, 0.276, 0.6125, 0.276, 0.6125, 0.276, 0.6125, 0.276, 0.6125, 0.276, 0.6125, 0.276, 0.616, 0.276, 0.6125, 0.276, 0.6125, 0.276, 0.616, 0.276, 0.6125, 0.276, 0.6125, 0.276, 0.6125, 0.276, 0.6125, 0.276, 0.616, 0.276, 0.616, 0.276, 0.616, 0.276, 0.616, 0.276, 0.616, 0.276, 0.616, 0.276, 0.616, 0.276, 0.616, 0.276, 0.6125, 0.276, 0.616, 0.276, 0.616, 0.276, 0.6125, 0.276, 0.6125, 0.276, 0.6125, 0.276, 0.6125, 0.276, 0.6125, 0.276, 0.616, 0.276, 0.6125, 0.276, 0.6125, 0.276, 0.616, 0.276, 0.6125, 0.276, 0.6125, 0.276, 0.6125, 0.276, 0.6125, 0.276, 0.616, 0.276, 0.616, 0.276, 0.616, 0.276, 0.616, 0.276, 0.616, 0.276, 0.616, 0.276, 0.616, 0.276, 0.616, 0.276, 0.6125, 0.276, 0.616, 0.276, 0.616, 0.276, 0.6125, 0.276, 0.6125, 0.276, 0.6125, 0.276, 0.6125, 0.276, 0.6125, 0.276, 0.616, 0.276, 0.6125, 0.276, 0.6125, 0.276, 0.616, 0.276, 0.6071, 0.276, 0.6429, 0.276, 0.6429, 0.276, 0.6071, 0.276, 0.6429, 0.276, 0.6429, 0.276, 0.6429, 0.276, 0.6429, 0.276, 0.6071, 0.276, 0.6071, 0.276, 0.6071, 0.276, 0.6071, 0.276, 0.6429, 0.276, 0.6071, 0.276, 0.6071, 0.276, 0.6429, 0.276, 0.6071, 0.276, 0.6071, 0.276, 0.6071, 0.276, 0.6071, 0.276, 0.6429, 0.276, 0.6429, 0.276, 0.6429, 0.276, 0.6429, 0.276, 0.6429, 0.276, 0.6071, 0.276, 0.6071, 0.276, 0.6429, 0.276, 0.6429, 0.276, 0.6429, 0.276, 0.6429, 0.276, 0.6429, 0.276, 0.6429, 0.276, 0.6071, 0.276, 0.6071, 0.276, 0.6429, 0.276, 0.6429, 0.276, 0.6429, 0.276, 0.6429, 0.276, 0.6429, 0.276, 0.6071, 0.276, 0.6071, 0.276, 0.6071, 0.276, 0.6071, 0.276, 0.6071, 0.276, 0.6071, 0.276, 0.6071, 0.276, 0.6071, 0.276, 0.6429, 0.276, 0.6071, 0.276, 0.6071, 0.276, 0.6429, 0.276, 0.6071, 0.276, 0.6071, 0.276, 0.6071, 0.276, 0.6071, 0.276, 0.6071, 0.276, 0.6429, 0.276, 0.6429, 0.276, 0.6071, 0.276, 0.6071, 0.276, 0.6429, 0.276, 0.6429, 0.276, 0.6071, 0.276, 0.6071, 0.276, 0.6429, 0.276, 0.6429, 0.276, 0.6071, 0.276, 0.6071, 0.276, 0.6429, 0.276, 0.6429, 0.276, 0.6071, 0.276, 0.6071, 0.276, 0.6071, 0.276, 0.6071, 0.276, 0.6071, 0.276, 0.6429, 0.276, 0.6429, 0.276, 0.6429, 0.276, 0.6429, 0.276, 0.6429, 0.276, 0.6429, 0.276, 0.6429, 0.276, 0.6429, 0.276, 0.6429, 0.276, 0.6429, 0.276, 0.6429, 0.276, 0.6429, 0.276, 0.6429, 0.276, 0.6429, 0.276, 0.6429, 0.276, 0.6429, 0.276, 0.6429, 0.276, 0.6429, 0.276, 0.6429, 0.276, 0.6429, 0.276, 0.6071, 0.276, 0.6071, 0.276, 0.6071, 0.276, 0.6071, 0.276, 0.6071, 0.276, 0.6071, 0.276, 0.6071, 0.276, 0.6071, 0.276, 0.6071, 0.276, 0.6071, 0.276, 0.6071, 0.276, 0.6071, 0.276, 0.6071, 0.276, 0.6071, 0.276, 0.6071, 0.276, 0.6071, 0.276, 0.6429, 0.276, 0.6071, 0.276, 0.6071, 0.276, 0.6429, 0.276, 0.6429, 0.276, 0.6429, 0.276, 0.6429, 0.276, 0.6429, 0.276, 0.6071, 0.276, 0.6429, 0.276, 0.6429, 0.276, 0.6071, 0.276, 0.6429, 0.276, 0.6071, 0.276, 0.6071, 0.276, 0.6429, 0.4341, 0.8307, 0.4112, 0.8253, 0.4093, 0.7799, 0.4288, 0.8071, 0.375, 0.8273, 0.4112, 0.8253, 0.4121, 0.849, 0.375, 0.849, 0.4998, 0.875, 0.4898, 0.875, 0.4896, 0.849, 0.4998, 0.849, 0.6109, 0.75, 0.5773, 0.75, 0.5773, 0.6875, 0.6109, 0.6875, 0.6109, 0.6875, 0.5773, 0.6875, 0.5773, 0.625, 0.6109, 0.625, 0.6109, 0.625, 0.5773, 0.625, 0.5773, 0.5625, 0.6109, 0.5625, 0.4881, 0.75, 0.4692, 0.75, 0.4486, 0.75, 0.4186, 0.75, 0.4101, 0.75, 0.375, 0.75, 0.375, 0.6875, 0.4881, 0.6875, 0.4881, 0.6875, 0.375, 0.6875, 0.375, 0.625, 0.4881, 0.625, 0.4881, 0.625, 0.375, 0.625, 0.375, 0.5625, 0.4881, 0.5625, 0.4881, 0.5316, 0.375, 0.5204, 0.375, 0.5, 0.4881, 0.5, 0.25, 0.5714, 0.276, 0.5714, 0.276, 0.6071, 0.25, 0.6071, 0.375, 0.5625, 0.276, 0.5714, 0.276, 0.5357, 0.375, 0.5204, 0.375, 0.5204, 0.276, 0.5357, 0.276, 0.5, 0.375, 0.5, 0.276, 0.5357, 0.25, 0.5357, 0.25, 0.5, 0.276, 0.5, 0.375, 0.5, 0.276, 0.5, 0.4868, 0.4024, 0.4881, 0.5, 0.276, 0.616, 0.276, 0.6125, 0.276, 0.6125, 0.276, 0.616, 0.276, 0.6125, 0.276, 0.6125, 0.276, 0.6125, 0.276, 0.6125, 0.276, 0.6125, 0.276, 0.616, 0.276, 0.616, 0.276, 0.6125, 0.276, 0.616, 0.276, 0.616, 0.276, 0.616, 0.276, 0.616, 0.276, 0.616, 0.276, 0.616, 0.276, 0.616, 0.276, 0.616, 0.276, 0.6125, 0.276, 0.6125, 0.276, 0.6125, 0.276, 0.6125, 0.276, 0.616, 0.276, 0.6125, 0.276, 0.6125, 0.276, 0.616, 0.276, 0.6125, 0.276, 0.6125, 0.276, 0.6125, 0.276, 0.6125, 0.276, 0.6125, 0.276, 0.616, 0.276, 0.616, 0.276, 0.6125, 0.276, 0.616, 0.276, 0.616, 0.276, 0.616, 0.276, 0.616, 0.276, 0.616, 0.276, 0.616, 0.276, 0.616, 0.276, 0.616, 0.276, 0.6125, 0.276, 0.6125, 0.276, 0.6125, 0.276, 0.6125, 0.276, 0.6429, 0.276, 0.6071, 0.276, 0.6071, 0.276, 0.6429, 0.276, 0.6071, 0.276, 0.6071, 0.276, 0.6071, 0.276, 0.6071, 0.276, 0.6429, 0.276, 0.6429, 0.276, 0.6429, 0.276, 0.6429, 0.276, 0.6071, 0.276, 0.6289, 0.276, 0.6429, 0.276, 0.6429, 0.276, 0.6071, 0.276, 0.6429, 0.276, 0.6071, 0.276, 0.6071, 0.276, 0.6429, 0.276, 0.6071, 0.276, 0.6071, 0.276, 0.6071, 0.276, 0.6071, 0.276, 0.6429, 0.276, 0.6429, 0.276, 0.6429, 0.276, 0.6429, 0.276, 0.6071, 0.276, 0.6429, 0.276, 0.6429, 0.276, 0.6071, 0.276, 0.6429, 0.25, 0.6429, 0.25, 0.6429, 0.276, 0.6429, 0.25, 0.6071, 0.276, 0.6071, 0.276, 0.6071, 0.25, 0.6071, 0.276, 0.6071, 0.276, 0.6429, 0.276, 0.6429, 0.276, 0.6071, 0.276, 0.6429, 0.25, 0.6429, 0.25, 0.6429, 0.276, 0.6429, 0.25, 0.6071, 0.276, 0.6071, 0.276, 0.6071, 0.25, 0.6071, 0.276, 0.6071, 0.276, 0.6429, 0.276, 0.6429, 0.276, 0.6071, 0.276, 0.6429, 0.276, 0.6429, 0.276, 0.6429, 0.276, 0.6429, 0.276, 0.6071, 0.276, 0.6429, 0.276, 0.6429, 0.276, 0.6071, 0.276, 0.6071, 0.276, 0.6071, 0.276, 0.6071, 0.276, 0.6071, 0.276, 0.6429, 0.276, 0.6429, 0.276, 0.6429, 0.276, 0.6429, 0.276, 0.6071, 0.276, 0.6429, 0.276, 0.6429, 0.276, 0.6071, 0.276, 0.6071, 0.276, 0.6071, 0.276, 0.6071, 0.276, 0.6071, 0.276, 0.6429, 0.276, 0.6429, 0.276, 0.6429, 0.276, 0.6429, 0.276, 0.6071, 0.276, 0.6226, 0.276, 0.6289, 0.276, 0.6071, 0.276, 0.6071, 0.276, 0.6071, 0.276, 0.6071, 0.276, 0.6071, 0.276, 0.6429, 0.276, 0.6071, 0.276, 0.6071, 0.276, 0.6429, 0.276, 0.6429, 0.276, 0.6071, 0.276, 0.6071, 0.276, 0.6429, 0.276, 0.6071, 0.276, 0.6071, 0.276, 0.6071, 0.276, 0.6071, 0.276, 0.6429, 0.276, 0.6429, 0.276, 0.6429, 0.276, 0.6429, 0.276, 0.6071, 0.276, 0.6429, 0.276, 0.6429, 0.276, 0.6071, 0.276, 0.6429, 0.276, 0.6071, 0.276, 0.6071, 0.276, 0.6429, 0.276, 0.6071, 0.276, 0.6071, 0.276, 0.6071, 0.276, 0.6071, 0.276, 0.6429, 0.276, 0.6429, 0.276, 0.6429, 0.276, 0.6429, 0.276, 0.6071, 0.276, 0.6429, 0.276, 0.6429, 0.276, 0.6071, 0.276, 0.6071, 0.276, 0.6429, 0.276, 0.6429, 0.276, 0.6071, 0.276, 0.6429, 0.276, 0.6429, 0.276, 0.6429, 0.276, 0.6429, 0.276, 0.6071, 0.276, 0.6071, 0.276, 0.6071, 0.276, 0.6071, 0.276, 0.6429, 0.276, 0.6071, 0.276, 0.6071, 0.276, 0.6429, 0.276, 0.6429, 0.25, 0.6429, 0.25, 0.6429, 0.276, 0.6429, 0.25, 0.6071, 0.276, 0.6071, 0.276, 0.6071, 0.25, 0.6071, 0.276, 0.6071, 0.276, 0.6429, 0.276, 0.6429, 0.276, 0.6071, 0.276, 0.6071, 0.276, 0.6429, 0.276, 0.6429, 0.276, 0.6071, 0.25, 0.6071, 0.276, 0.6071, 0.276, 0.6071, 0.25, 0.6071, 0.276, 0.6429, 0.25, 0.6429, 0.25, 0.6429, 0.276, 0.6429, 0.276, 0.6429, 0.276, 0.6071, 0.276, 0.6071, 0.276, 0.6429, 0.276, 0.6071, 0.276, 0.6071, 0.276, 0.6071, 0.276, 0.6071, 0.276, 0.6429, 0.276, 0.6429, 0.276, 0.6429, 0.276, 0.6429, 0.276, 0.6071, 0.276, 0.6429, 0.276, 0.6429, 0.276, 0.6071, 0.276, 0.6429, 0.276, 0.6071, 0.276, 0.6071, 0.276, 0.6429, 0.276, 0.6071, 0.276, 0.6071, 0.276, 0.6071, 0.276, 0.6071, 0.276, 0.6429, 0.276, 0.6429, 0.276, 0.6429, 0.276, 0.6429, 0.276, 0.6071, 0.276, 0.6429, 0.276, 0.6429, 0.276, 0.6071, 0.276, 0.6071, 0.276, 0.6429, 0.276, 0.6429, 0.276, 0.6071, 0.276, 0.6429, 0.276, 0.6429, 0.276, 0.6429, 0.276, 0.6429, 0.276, 0.6071, 0.276, 0.6071, 0.276, 0.6071, 0.276, 0.6071, 0.276, 0.6429, 0.276, 0.6071, 0.276, 0.6071, 0.276, 0.6429, 0.276, 0.6125, 0.276, 0.6125, 0.276, 0.6125, 0.276, 0.6125, 0.276, 0.616, 0.276, 0.616, 0.276, 0.616, 0.276, 0.616, 0.276, 0.616, 0.276, 0.616, 0.276, 0.616, 0.276, 0.616, 0.276, 0.6125, 0.276, 0.616, 0.276, 0.616, 0.276, 0.6125, 0.276, 0.6125, 0.276, 0.6125, 0.276, 0.6125, 0.276, 0.6125, 0.276, 0.616, 0.276, 0.6125, 0.276, 0.6125, 0.276, 0.616, 0.276, 0.616, 0.276, 0.6125, 0.276, 0.6125, 0.276, 0.616, 0.276, 0.6125, 0.276, 0.6125, 0.276, 0.6125, 0.276, 0.6125, 0.276, 0.6125, 0.276, 0.616, 0.276, 0.616, 0.276, 0.6125, 0.276, 0.616, 0.276, 0.616, 0.276, 0.616, 0.276, 0.616, 0.276, 0.616, 0.276, 0.616, 0.276, 0.616, 0.276, 0.616, 0.276, 0.6125, 0.276, 0.6125, 0.276, 0.6125, 0.276, 0.6125, 0.276, 0.6429, 0.276, 0.6429, 0.276, 0.6429, 0.276, 0.6429, 0.276, 0.6071, 0.276, 0.6071, 0.276, 0.6071, 0.276, 0.6071, 0.276, 0.6071, 0.276, 0.6429, 0.276, 0.6429, 0.276, 0.6071, 0.276, 0.6071, 0.276, 0.6071, 0.276, 0.6071, 0.276, 0.6071, 0.276, 0.6429, 0.276, 0.6429, 0.276, 0.6429, 0.276, 0.6429, 0.25, 0.6071, 0.276, 0.6071, 0.276, 0.6071, 0.25, 0.6071, 0.276, 0.6429, 0.25, 0.6429, 0.25, 0.6429, 0.276, 0.6429, 0.276, 0.6429, 0.25, 0.6429, 0.25, 0.6429, 0.276, 0.6429, 0.25, 0.6071, 0.276, 0.6071, 0.276, 0.6071, 0.25, 0.6071, 0.276, 0.6429, 0.276, 0.6429, 0.276, 0.6429, 0.276, 0.6429, 0.276, 0.6071, 0.276, 0.6071, 0.276, 0.6071, 0.276, 0.6071, 0.276, 0.6071, 0.276, 0.6429, 0.276, 0.6429, 0.276, 0.6071, 0.276, 0.6071, 0.276, 0.6071, 0.276, 0.6071, 0.276, 0.6071, 0.276, 0.6429, 0.276, 0.6429, 0.276, 0.6429, 0.276, 0.6429, 0.276, 0.6429, 0.25, 0.6429, 0.25, 0.6429, 0.276, 0.6429, 0.25, 0.6071, 0.276, 0.6071, 0.276, 0.6071, 0.25, 0.6071, 0.276, 0.6071, 0.276, 0.6429, 0.276, 0.6429, 0.276, 0.6071, 0.5773, 0.75, 0.5743, 0.8134, 0.5484, 0.798, 0.5575, 0.75, 0.61, 0.875, 0.6095, 0.849, 0.625, 0.849, 0.625, 0.875, 0.0, 0.0, 0.0, 0.0, 0.0, 0.0, 0.0, 0.0, 0.6109, 0.531, 0.5773, 0.5285, 0.5773, 0.5, 0.6109, 0.5, 0.5331, 0.75, 0.5304, 0.8022, 0.5197, 0.8013, 0.513, 0.8007, 0.518, 0.75, 0.518, 0.75, 0.513, 0.8007, 0.4938, 0.8022, 0.4881, 0.75, 0.5477, 0.75, 0.5438, 0.7972, 0.5433, 0.8033, 0.5304, 0.8022, 0.5331, 0.75, 0.5485, 0.875, 0.5418, 0.849, 0.5571, 0.849, 0.5624, 0.849, 0.5648, 0.875, 0.5317, 0.875, 0.5316, 0.849, 0.5418, 0.849, 0.5485, 0.875, 0.5141, 0.875, 0.5219, 0.849, 0.5251, 0.849, 0.5316, 0.849, 0.5317, 0.875, 0.61, 0.8044, 0.5743, 0.8134, 0.5773, 0.75, 0.6109, 0.75, 0.5581, 0.8235, 0.5743, 0.8134, 0.5726, 0.849, 0.5678, 0.849, 0.4101, 0.75, 0.4093, 0.7799, 0.4112, 0.8253, 0.375, 0.8273, 0.375, 0.75, 0.4186, 0.75, 0.4288, 0.8071, 0.4093, 0.7799, 0.4101, 0.75, 0.4288, 0.8071, 0.4577, 0.8049, 0.4686, 0.8294, 0.4341, 0.8307, 0.4341, 0.8307, 0.4686, 0.8294, 0.4791, 0.849, 0.4382, 0.849, 0.4998, 0.849, 0.5044, 0.828, 0.5179, 0.8275, 0.5193, 0.835, 0.5219, 0.849, 0.4881, 0.75, 0.4938, 0.8022, 0.4761, 0.8035, 0.4692, 0.75, 0.5044, 0.828, 0.4938, 0.8022, 0.513, 0.8007, 0.516, 0.817, 0.5179, 0.8275, 0.4896, 0.849, 0.4872, 0.8287, 0.5044, 0.828, 0.4998, 0.849, 0.4872, 0.8287, 0.4761, 0.8035, 0.4938, 0.8022, 0.5044, 0.828, 0.4692, 0.75, 0.4761, 0.8035, 0.4577, 0.8049, 0.4486, 0.75, 0.4486, 0.75, 0.4577, 0.8049, 0.4288, 0.8071, 0.4186, 0.75, 0.4791, 0.849, 0.4686, 0.8294, 0.4872, 0.8287, 0.4896, 0.849, 0.4686, 0.8294, 0.4577, 0.8049, 0.4761, 0.8035, 0.4872, 0.8287, 0.5484, 0.798, 0.5743, 0.8134, 0.5581, 0.8235, 0.5438, 0.7972, 0.5471, 0.8015, 0.5458, 0.8051, 0.5433, 0.8033, 0.5433, 0.8033, 0.5458, 0.8051, 0.5514, 0.827, 0.5425, 0.8282, 0.5425, 0.8282, 0.5514, 0.827, 0.5571, 0.849, 0.5418, 0.849, 0.5575, 0.75, 0.5484, 0.798, 0.5471, 0.8015, 0.5438, 0.7972, 0.5477, 0.75, 0.5648, 0.875, 0.5624, 0.849, 0.5678, 0.849, 0.5726, 0.849, 0.5744, 0.875, 0.75, 0.5, 0.7128, 0.5, 0.7128, 0.5, 0.75, 0.5, 0.6733, 0.4706, 0.5791, 0.4006, 0.5791, 0.4006, 0.6733, 0.4706, 0.375, 0.6875, 0.276, 0.6786, 0.276, 0.6429, 0.276, 0.6071, 0.375, 0.625, 0.375, 0.625, 0.276, 0.6071, 0.276, 0.5714, 0.375, 0.5625, 0.25, 0.6802, 0.25, 0.6786, 0.25, 0.6429, 0.276, 0.6429, 0.276, 0.6786, 0.0, 0.0, 0.5773, 0.5285, 0.4881, 0.5316, 0.4881, 0.5, 0.4881, 0.5316, 0.5773, 0.5285, 0.5773, 0.5625, 0.4881, 0.5625, 0.5773, 0.5625, 0.5773, 0.625, 0.4881, 0.625, 0.4881, 0.5625, 0.5773, 0.625, 0.5773, 0.6875, 0.4881, 0.6875, 0.4881, 0.625, 0.518, 0.75, 0.4881, 0.75, 0.4881, 0.6875, 0.5773, 0.6875, 0.5773, 0.75, 0.5575, 0.75, 0.5477, 0.75, 0.5331, 0.75, 0.7161, 0.5726, 0.7145, 0.5371, 0.7145, 0.5371, 0.7161, 0.5726, 0.625, 0.6875, 0.7218, 0.7018, 0.724, 0.75, 0.6756, 0.75, 0.625, 0.75, 0.7218, 0.7018, 0.7196, 0.6527, 0.7196, 0.6527, 0.7218, 0.7018, 0.625, 0.625, 0.7196, 0.6527, 0.7218, 0.7018, 0.625, 0.6875, 0.7196, 0.6527, 0.7161, 0.5726, 0.7161, 0.5726, 0.7196, 0.6527, 0.625, 0.5625, 0.7161, 0.5726, 0.7196, 0.6527, 0.625, 0.625, 0.625, 0.532, 0.7145, 0.5371, 0.7161, 0.5726, 0.625, 0.5625, 0.6733, 0.4706, 0.5791, 0.4006, 0.5791, 0.4006, 0.6733, 0.4706, 0.5179, 0.8275, 0.5261, 0.8277, 0.524, 0.8353, 0.5193, 0.835, 0.4896, 0.849, 0.4898, 0.875, 0.4791, 0.875, 0.4791, 0.849, 0.276, 0.6125, 0.276, 0.6125, 0.276, 0.6125, 0.276, 0.6125, 0.5193, 0.835, 0.524, 0.8353, 0.5251, 0.849, 0.5219, 0.849, 0.5261, 0.8277, 0.5217, 0.8187, 0.5313, 0.8192, 0.5318, 0.8279, 0.5251, 0.849, 0.524, 0.8353, 0.5317, 0.8351, 0.5316, 0.849, 0.5197, 0.8013, 0.5217, 0.8187, 0.516, 0.817, 0.513, 0.8007, 0.5317, 0.8351, 0.524, 0.8353, 0.5261, 0.8277, 0.5318, 0.8279, 0.5313, 0.8192, 0.5217, 0.8187, 0.5197, 0.8013, 0.5304, 0.8022, 0.276, 0.6125, 0.276, 0.6125, 0.276, 0.6125, 0.276, 0.6125, 0.276, 0.616, 0.276, 0.616, 0.276, 0.616, 0.276, 0.616, 0.276, 0.616, 0.276, 0.616, 0.276, 0.616, 0.276, 0.616, 0.276, 0.616, 0.276, 0.616, 0.276, 0.616, 0.276, 0.616, 0.276, 0.616, 0.276, 0.616, 0.276, 0.616, 0.276, 0.616, 0.276, 0.6125, 0.276, 0.616, 0.276, 0.616, 0.276, 0.6125, 0.276, 0.6125, 0.276, 0.616, 0.276, 0.616, 0.276, 0.6125, 0.276, 0.6125, 0.276, 0.6125, 0.276, 0.6125, 0.276, 0.6125, 0.276, 0.6125, 0.276, 0.6125, 0.276, 0.6125, 0.276, 0.6125, 0.276, 0.616, 0.276, 0.6125, 0.276, 0.6125, 0.276, 0.616, 0.276, 0.616, 0.276, 0.6125, 0.276, 0.6125, 0.276, 0.616, 0.276, 0.616, 0.276, 0.6125, 0.276, 0.6125, 0.276, 0.616, 0.276, 0.616, 0.276, 0.6125, 0.276, 0.6125, 0.276, 0.616, 0.276, 0.6125, 0.276, 0.6125, 0.276, 0.6125, 0.276, 0.6125, 0.276, 0.6125, 0.276, 0.6125, 0.276, 0.6125, 0.276, 0.6125, 0.276, 0.6125, 0.276, 0.616, 0.276, 0.616, 0.276, 0.6125, 0.276, 0.6125, 0.276, 0.616, 0.276, 0.616, 0.276, 0.6125, 0.276, 0.616, 0.276, 0.616, 0.276, 0.616, 0.276, 0.616, 0.276, 0.616, 0.276, 0.616, 0.276, 0.616, 0.276, 0.616, 0.276, 0.616, 0.276, 0.616, 0.276, 0.616, 0.276, 0.616, 0.276, 0.616, 0.276, 0.616, 0.276, 0.616, 0.276, 0.616, 0.276, 0.6125, 0.276, 0.6125, 0.276, 0.6125, 0.276, 0.6125, 0.276, 0.6125, 0.276, 0.6125, 0.276, 0.6125, 0.276, 0.6125, 0.276, 0.6429, 0.276, 0.6429, 0.276, 0.6429, 0.276, 0.6429, 0.276, 0.6429, 0.276, 0.6429, 0.276, 0.6429, 0.276, 0.6429, 0.276, 0.6429, 0.276, 0.6429, 0.276, 0.6429, 0.276, 0.6429, 0.276, 0.6071, 0.276, 0.6071, 0.276, 0.6071, 0.276, 0.6071, 0.276, 0.6071, 0.276, 0.6071, 0.276, 0.6071, 0.276, 0.6071, 0.276, 0.6071, 0.276, 0.6071, 0.276, 0.6071, 0.276, 0.6071, 0.276, 0.6071, 0.276, 0.6429, 0.276, 0.6429, 0.276, 0.6071, 0.276, 0.6071, 0.276, 0.6429, 0.276, 0.6429, 0.276, 0.6071, 0.276, 0.6071, 0.276, 0.6429, 0.276, 0.6429, 0.276, 0.6071, 0.276, 0.6071, 0.276, 0.6071, 0.276, 0.6071, 0.276, 0.6071, 0.276, 0.6071, 0.276, 0.6071, 0.276, 0.6071, 0.276, 0.6071, 0.276, 0.6071, 0.276, 0.6071, 0.276, 0.6071, 0.276, 0.6071, 0.276, 0.6429, 0.276, 0.6429, 0.276, 0.6429, 0.276, 0.6429, 0.276, 0.6429, 0.276, 0.6429, 0.276, 0.6429, 0.276, 0.6429, 0.276, 0.6429, 0.276, 0.6429, 0.276, 0.6429, 0.276, 0.6429, 0.25, 0.6071, 0.276, 0.6071, 0.276, 0.6071, 0.25, 0.6071, 0.25, 0.6071, 0.276, 0.6071, 0.276, 0.6071, 0.25, 0.6071, 0.25, 0.6071, 0.276, 0.6071, 0.276, 0.6071, 0.25, 0.6071, 0.276, 0.6429, 0.25, 0.6429, 0.25, 0.6429, 0.276, 0.6429, 0.276, 0.6429, 0.25, 0.6429, 0.25, 0.6429, 0.276, 0.6429, 0.276, 0.6429, 0.25, 0.6429, 0.25, 0.6429, 0.276, 0.6429, 0.276, 0.6429, 0.276, 0.6071, 0.276, 0.6071, 0.276, 0.6429, 0.276, 0.6429, 0.276, 0.6071, 0.276, 0.6071, 0.276, 0.6429, 0.276, 0.6071, 0.276, 0.6071, 0.276, 0.6071, 0.276, 0.6071, 0.276, 0.6071, 0.276, 0.6071, 0.276, 0.6071, 0.276, 0.6071, 0.276, 0.6429, 0.276, 0.6429, 0.276, 0.6429, 0.276, 0.6429, 0.276, 0.6429, 0.276, 0.6429, 0.276, 0.6429, 0.276, 0.6429, 0.276, 0.6071, 0.276, 0.6429, 0.276, 0.6429, 0.276, 0.6071, 0.276, 0.6071, 0.276, 0.6429, 0.276, 0.6429, 0.276, 0.6071, 0.75, 0.6093, 0.75, 0.6748, 0.7196, 0.6527, 0.7161, 0.5726, 0.7218, 0.7018, 0.75, 0.7087, 0.75, 0.75, 0.724, 0.75, 0.7196, 0.6527, 0.75, 0.6748, 0.75, 0.7087, 0.7218, 0.7018, 0.75, 0.6093, 0.7161, 0.5726, 0.7145, 0.5371, 0.75, 0.5568, 0.75, 0.5568, 0.7145, 0.5371, 0.7128, 0.5, 0.75, 0.5, 0.724, 0.75, 0.7218, 0.7018, 0.7218, 0.7018, 0.724, 0.75, 0.625, 0.875, 0.625, 0.849, 0.625, 0.849, 0.625, 0.875, 0.7128, 0.5, 0.7128, 0.5, 0.7128, 0.5, 0.7128, 0.5, 0.25, 0.5, 0.0, 0.0, 0.276, 0.5, 0.276, 0.5, 0.75, 0.5, 0.7128, 0.5, 0.7128, 0.5, 0.75, 0.5, 0.7128, 0.5, 0.7128, 0.5, 0.7128, 0.5, 0.7128, 0.5, 0.5791, 0.4006, 0.5791, 0.4006, 0.5791, 0.4006, 0.5791, 0.4006, 0.5791, 0.4006, 0.4868, 0.4024, 0.4868, 0.4024, 0.5791, 0.4006, 0.7128, 0.5, 0.0, 0.0, 0.75, 0.5, 0.7128, 0.5, 0.0, 0.0, 0.0, 0.0, 0.7128, 0.5, 0.0, 0.0, 0.4868, 0.4024, 0.0, 0.0, 0.0, 0.0, 0.5791, 0.4006, 0.276, 0.5, 0.0, 0.0, 0.0, 0.0, 0.4868, 0.4024, 0.276, 0.6289, 0.276, 0.6226, 0.276, 0.6429, 0.276, 0.6429, 0.375, 0.375, 0.625, 0.375, 0.625, 0.5, 0.375, 0.5, 0.375, 0.5, 0.625, 0.5, 0.625, 0.75, 0.375, 0.75, 0.25, 0.5, 0.375, 0.5, 0.375, 0.75, 0.25, 0.75, 0.25, 0.5, 0.375, 0.875, 0.75, 0.75, 0.625, 0.375, 0.625, 0.5, 0.75, 0.5, 0.75, 0.75, 0.625, 0.75, 0.375, 0.75, 0.625, 0.75, 0.625, 0.875, 0.375, 0.875, 0.75, 0.49, 0.7968, 0.4854, 0.8418, 0.4717, 0.8833, 0.4496, 0.9197, 0.4197, 0.9496, 0.3833, 0.9717, 0.3418, 0.9854, 0.2968, 0.99, 0.25, 0.9854, 0.2032, 0.9717, 0.1582, 0.9496, 0.1167, 0.9197, 0.08029, 0.8833, 0.05045, 0.8418, 0.02827, 0.7968, 0.01461, 0.75, 0.01, 0.7032, 0.01461, 0.6582, 0.02827, 0.6167, 0.05045, 0.5803, 0.08029, 0.5504, 0.1167, 0.5283, 0.1582, 0.5146, 0.2032, 0.51, 0.25, 0.5146, 0.2968, 0.5283, 0.3418, 0.5504, 0.3833, 0.5803, 0.4197, 0.6167, 0.4496, 0.6582, 0.4717, 0.7032, 0.4854, 0.03125, 0.5, 0.03125, 0.75, 0.0, 0.75, 0.0, 0.5, 0.0625, 0.5, 0.0625, 0.75, 0.03125, 0.75, 0.03125, 0.5, 0.09375, 0.5, 0.09375, 0.75, 0.0625, 0.75, 0.0625, 0.5, 0.125, 0.5, 0.125, 0.75, 0.09375, 0.75, 0.09375, 0.5, 0.1562, 0.5, 0.1562, 0.75, 0.125, 0.75, 0.125, 0.5, 0.1875, 0.5, 0.1875, 0.75, 0.1562, 0.75, 0.1562, 0.5, 0.2188, 0.5, 0.2188, 0.75, 0.1875, 0.75, 0.1875, 0.5, 0.25, 0.5, 0.25, 0.75, 0.2188, 0.75, 0.2188, 0.5, 0.2812, 0.5, 0.2812, 0.75, 0.25, 0.75, 0.25, 0.5, 0.3125, 0.5, 0.3125, 0.75, 0.2812, 0.75, 0.2812, 0.5, 0.3438, 0.5, 0.3438, 0.75, 0.3125, 0.75, 0.3125, 0.5, 0.375, 0.5, 0.375, 0.75, 0.3438, 0.75, 0.3438, 0.5, 0.4062, 0.5, 0.4062, 0.75, 0.375, 0.75, 0.375, 0.5, 0.4375, 0.5, 0.4375, 0.75, 0.4062, 0.75, 0.4062, 0.5, 0.4688, 0.5, 0.4688, 0.75, 0.4375, 0.75, 0.4375, 0.5, 0.5, 0.5, 0.5, 0.75, 0.4688, 0.75, 0.4688, 0.5, 0.5312, 0.5, 0.5312, 0.75, 0.5, 0.75, 0.5, 0.5, 0.5625, 0.5, 0.5625, 0.75, 0.5312, 0.75, 0.5312, 0.5, 0.5938, 0.5, 0.5938, 0.75, 0.5625, 0.75, 0.5625, 0.5, 0.625, 0.5, 0.625, 0.75, 0.5938, 0.75, 0.5938, 0.5, 0.6562, 0.5, 0.6562, 0.75, 0.625, 0.75, 0.625, 0.5, 0.6875, 0.5, 0.6875, 0.75, 0.6562, 0.75, 0.6562, 0.5, 0.7188, 0.5, 0.7188, 0.75, 0.6875, 0.75, 0.6875, 0.5, 0.75, 0.5, 0.75, 0.75, 0.7188, 0.75, 0.7188, 0.5, 0.7812, 0.5, 0.7812, 0.75, 0.75, 0.75, 0.75, 0.5, 0.8125, 0.5, 0.8125, 0.75, 0.7812, 0.75, 0.7812, 0.5, 0.8438, 0.5, 0.8438, 0.75, 0.8125, 0.75, 0.8125, 0.5, 0.875, 0.5, 0.875, 0.75, 0.8438, 0.75, 0.8438, 0.5, 0.9062, 0.5, 0.9062, 0.75, 0.875, 0.75, 0.875, 0.5, 0.9375, 0.5, 0.9375, 0.75, 0.9062, 0.75, 0.9062, 0.5, 0.9688, 0.5, 0.9688, 0.75, 0.9375, 0.75, 0.9375, 0.5, 1.0, 0.5, 1.0, 0.75, 0.9688, 0.75, 0.9688, 0.5, 0.375, 0.375, 0.625, 0.375, 0.625, 0.5, 0.375, 0.5, 0.375, 0.6667, 0.625, 0.6667, 0.625, 0.75, 0.375, 0.75, 0.25, 0.6667, 0.375, 0.6667, 0.375, 0.75, 0.25, 0.75, 0.625, 0.6667, 0.75, 0.6667, 0.75, 0.75, 0.625, 0.75, 0.375, 0.75, 0.625, 0.75, 0.625, 0.875, 0.375, 0.875, 0.625, 0.5, 0.75, 0.5, 0.75, 0.5833, 0.625, 0.5833, 0.625, 0.5833, 0.75, 0.5833, 0.75, 0.6667, 0.625, 0.6667, 0.25, 0.5, 0.375, 0.5, 0.375, 0.5833, 0.25, 0.5833, 0.375, 0.5833, 0.375, 0.6667, 0.375, 0.6667, 0.375, 0.5833, 0.375, 0.5, 0.625, 0.5, 0.625, 0.5833, 0.375, 0.5833, 0.375, 0.5833, 0.625, 0.5833, 0.625, 0.6667, 0.375, 0.6667, 0.25, 0.5833, 0.375, 0.5833, 0.375, 0.6667, 0.25, 0.6667, 0.25, 0.5833, 0.375, 0.5833, 0.375, 0.5833, 0.25, 0.5833, 0.375, 0.6667, 0.25, 0.6667, 0.25, 0.6667, 0.375, 0.6667, 0.0, 0.0, 0.0, 0.0, 0.0, 0.0, 0.0, 0.0, 0.375, 0.875, 0.625, 0.875, 0.625, 0.875, 0.375, 0.875, 0.75, 0.6667, 0.75, 0.5833, 0.75, 0.5833, 0.75, 0.6667, 0.625, 0.375, 0.375, 0.375, 0.375, 0.375, 0.625, 0.375, 0.25, 0.5, 0.25, 0.5833, 0.25, 0.5833, 0.25, 0.5, 0.75, 0.75, 0.75, 0.6667, 0.75, 0.6667, 0.75, 0.75, 0.25, 0.5833, 0.25, 0.5833, 0.25, 0.5833, 0.25, 0.5833, 0.0, 0.0, 0.0, 0.0, 0.0, 0.0, 0.0, 0.0, 0.25, 0.6667, 0.25, 0.75, 0.25, 0.75, 0.25, 0.6667, 0.25, 0.6667, 0.25, 0.6667, 0.25, 0.6667, 0.25, 0.6667, 0.75, 0.5833, 0.75, 0.5, 0.75, 0.5, 0.75, 0.5833, 0.7128, 0.5, 0.6733, 0.4706, 0.6733, 0.4706, 0.7128, 0.5, 0.7128, 0.5, 0.6733, 0.4706, 0.6733, 0.4706, 0.7128, 0.5, 0.625, 0.8006, 0.61, 0.8044, 0.6109, 0.75, 0.625, 0.75, 0.625, 0.532, 0.6109, 0.531, 0.6109, 0.5, 0.625, 0.5, 0.5744, 0.875, 0.5726, 0.849, 0.6095, 0.849, 0.61, 0.875, 0.625, 0.625, 0.6109, 0.625, 0.6109, 0.5625, 0.625, 0.5625, 0.625, 0.6875, 0.6109, 0.6875, 0.6109, 0.625, 0.625, 0.625, 0.625, 0.75, 0.6109, 0.75, 0.6109, 0.6875, 0.625, 0.6875, 0.625, 0.5625, 0.6109, 0.5625, 0.6109, 0.531, 0.625, 0.532, 0.625, 0.849, 0.6095, 0.849, 0.61, 0.8044, 0.625, 0.8006, 0.0, 0.0, 0.5791, 0.4006, 0.6733, 0.4706, 0.44, 0.352])
me_cube_001.materials.append(mat_pelo)
me_cube_001.materials.append(mat_piel)
me_cube_001.materials.append(mat_nariz)
me_cube_001.materials.append(mat_suela)
me_cube_001.materials.append(mat_zapatos)
me_cube_001.materials.append(mat_pantalones)
me_cube_001.materials.append(mat_rayas)
me_cube_001.materials.append(mat_camisa)
me_cube_001.materials.append(mat_manga)
me_cube_001.materials.append(mat_blanco)
me_cube_001.materials.append(mat_negro)
me_cube_001.materials.append(mat_madera)
me_cube_001.materials.append(mat_gris)
me_cube_001.update()

# ---- objects
ob_character = bpy.data.objects.new('Character', me_cube_001)

# ---- transforms, parenting, visibility, modifiers, constraints
ob_character.location = (0.0, 0.0, 2.584)
_m = ob_character.modifiers.new('Mirror', 'MIRROR')
_m.use_clip = True

# ---- collection membership
col_collection.objects.link(ob_character)

# ---- scene / render settings (as saved in the file)
scene.frame_start = 1; scene.frame_end = 250; scene.frame_set(0)
scene.render.engine = 'BLENDER_EEVEE_NEXT'
scene.cycles.sampling_pattern = 'TABULATED_SOBOL'
bpy.context.view_layer.update()

# ---- added for rendering (the .blend has no active camera and no usable light): camera, sun
cam_auto = bpy.data.cameras.new('AutoCamera')
cam_auto.lens = 50.0
cam_auto.sensor_width = 36.0
cam_auto.clip_end = 1000.0
ob_auto_camera = bpy.data.objects.new('AutoCamera', cam_auto)
scene.collection.objects.link(ob_auto_camera)
ob_auto_camera.location = (7.71595, -9.16852, 7.69)
ob_auto_camera.rotation_euler = (1.09748, -7.21219e-08, 0.694738)
scene.camera = ob_auto_camera
light_auto_sun = bpy.data.lights.new('AutoSun', 'SUN')
light_auto_sun.energy = 3.0
light_auto_sun.angle = 0.0523599
ob_auto_sun = bpy.data.objects.new('AutoSun', light_auto_sun)
scene.collection.objects.link(ob_auto_sun)
ob_auto_sun.rotation_euler = (0.872665, 0.174533, 0.523599)
bpy.context.view_layer.update()
